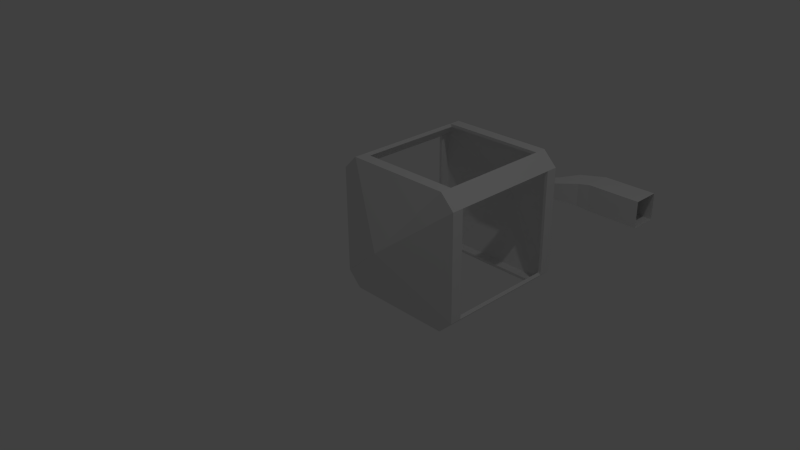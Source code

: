 # Source: lantern.blend  (saved by Blender 2.74.0; exported with 4.5.12 LTS)
import bpy
from mathutils import Matrix  # noqa: F401  (used for matrix-valued properties, if any)

bpy.ops.wm.read_factory_settings(use_empty=True)
scene = bpy.context.scene
scene.name = 'Scene'

# ---- collections
col_collection_1 = bpy.data.collections.new('Collection 1'); scene.collection.children.link(col_collection_1)
col_collection_1.hide_render = True
col_collection_1.hide_viewport = True
col_collection_5 = bpy.data.collections.new('Collection 5'); scene.collection.children.link(col_collection_5)
col_collection_5.hide_render = True
col_collection_5.hide_viewport = True
col_collection_6 = bpy.data.collections.new('Collection 6'); scene.collection.children.link(col_collection_6)
col_collection_10 = bpy.data.collections.new('Collection 10'); scene.collection.children.link(col_collection_10)
col_collection_10.hide_render = True
col_collection_10.hide_viewport = True
col_collection_15 = bpy.data.collections.new('Collection 15'); scene.collection.children.link(col_collection_15)
col_collection_15.hide_render = True
col_collection_15.hide_viewport = True
col_collection_20 = bpy.data.collections.new('Collection 20'); scene.collection.children.link(col_collection_20)
col_collection_20.hide_render = True
col_collection_20.hide_viewport = True

# ---- materials (node trees are filled in below, after node groups)
mat_material_003 = bpy.data.materials.new('Material.003')
mat_material_003.alpha_threshold = 0.0
mat_material_003.use_transparent_shadow = False
mat_material_003.roughness = 0.5
mat_material = bpy.data.materials.new('Material')
mat_material.alpha_threshold = 0.0
mat_material.use_transparent_shadow = False
mat_material.roughness = 0.5
mat_material_001 = bpy.data.materials.new('Material.001')
mat_material_001.alpha_threshold = 0.0
mat_material_001.use_transparent_shadow = False
mat_material_001.diffuse_color = (0.02721, 0.02721, 0.02721, 1.0)
mat_material_001.roughness = 0.5
mat_material_002 = bpy.data.materials.new('Material.002')
mat_material_002.alpha_threshold = 0.0
mat_material_002.use_transparent_shadow = False
mat_material_002.diffuse_color = (0.3757, 0.2197, 0.07071, 1.0)
mat_material_002.roughness = 0.5

# ---- material node trees

# ---- world
world_world = bpy.data.worlds.new('World'); scene.world = world_world
world_world.color = (0.05088, 0.05088, 0.05088)
world_world.use_sun_shadow = False
world_world.sun_shadow_jitter_overblur = 0.0
world_world.cycles.sampling_method = 'MANUAL'
world_world.cycles.sample_map_resolution = 256

# ---- cameras
cam_camera = bpy.data.cameras.new('Camera')
cam_camera.clip_end = 100.0
cam_camera.lens = 35.0
cam_camera.sensor_width = 32.0
cam_camera.sensor_height = 18.0
cam_camera.ortho_scale = 7.314
cam_camera.dof.focus_distance = 0.0
cam_camera.dof.aperture_fstop = 128.0
cam_camera_002 = bpy.data.cameras.new('Camera.002')
cam_camera_002.clip_end = 100.0
cam_camera_002.lens = 35.0
cam_camera_002.sensor_width = 32.0
cam_camera_002.sensor_height = 18.0
cam_camera_002.ortho_scale = 7.314
cam_camera_002.dof.focus_distance = 0.0
cam_camera_002.dof.aperture_fstop = 128.0
cam_camera_003 = bpy.data.cameras.new('Camera.003')
cam_camera_003.clip_end = 100.0
cam_camera_003.lens = 35.0
cam_camera_003.sensor_width = 32.0
cam_camera_003.sensor_height = 18.0
cam_camera_003.ortho_scale = 7.314
cam_camera_003.dof.focus_distance = 0.0
cam_camera_003.dof.aperture_fstop = 128.0
cam_camera_001 = bpy.data.cameras.new('Camera.001')
cam_camera_001.clip_end = 100.0
cam_camera_001.lens = 35.0
cam_camera_001.sensor_width = 32.0
cam_camera_001.sensor_height = 18.0
cam_camera_001.ortho_scale = 7.314
cam_camera_001.dof.focus_distance = 0.0
cam_camera_001.dof.aperture_fstop = 128.0

# ---- lights
light_lamp = bpy.data.lights.new('Lamp', 'POINT')
light_lamp.transmission_factor = 0.0
light_lamp.cutoff_distance = 30.0
light_lamp.energy = 100.0
light_lamp.shadow_buffer_clip_start = 1.001
light_lamp.shadow_soft_size = 0.1
light_lamp.shadow_maximum_resolution = 0.006
light_lamp.use_absolute_resolution = True
light_lamp.cycles.use_multiple_importance_sampling = False
light_lamp_002 = bpy.data.lights.new('Lamp.002', 'POINT')
light_lamp_002.transmission_factor = 0.0
light_lamp_002.cutoff_distance = 30.0
light_lamp_002.energy = 100.0
light_lamp_002.shadow_buffer_clip_start = 1.001
light_lamp_002.shadow_soft_size = 0.1
light_lamp_002.shadow_maximum_resolution = 0.006
light_lamp_002.use_absolute_resolution = True
light_lamp_002.cycles.use_multiple_importance_sampling = False
light_lamp_003 = bpy.data.lights.new('Lamp.003', 'POINT')
light_lamp_003.transmission_factor = 0.0
light_lamp_003.cutoff_distance = 30.0
light_lamp_003.energy = 100.0
light_lamp_003.shadow_buffer_clip_start = 1.001
light_lamp_003.shadow_soft_size = 0.1
light_lamp_003.shadow_maximum_resolution = 0.006
light_lamp_003.use_absolute_resolution = True
light_lamp_003.cycles.use_multiple_importance_sampling = False
light_lamp_001 = bpy.data.lights.new('Lamp.001', 'POINT')
light_lamp_001.transmission_factor = 0.0
light_lamp_001.cutoff_distance = 30.0
light_lamp_001.energy = 100.0
light_lamp_001.shadow_buffer_clip_start = 1.001
light_lamp_001.shadow_soft_size = 0.1
light_lamp_001.shadow_maximum_resolution = 0.006
light_lamp_001.use_absolute_resolution = True
light_lamp_001.cycles.use_multiple_importance_sampling = False

# ---- meshes
me_torus_002 = bpy.data.meshes.new('Torus.002')
me_torus_002.from_pydata([(0.7552, 0.8571, 0.0), (0.625, 1.083, 0.0), (0.5386, 0.9329, 0.2378), (0.6848, 0.6797, 0.2378), (0.7552, 0.8571, 1.473e-07), (0.6848, 0.6797, -0.2378), (0.5386, 0.9329, -0.2378), (-0.625, 1.083, 0.0), (-0.5386, 0.9329, 0.2378), (0.3989, 0.6909, 0.1469), (0.571, 0.3928, 0.1469), (0.571, 0.3928, -0.1469), (0.3989, 0.6909, -0.1469), (-0.5386, 0.9329, -0.2378), (-1.25, 1.093e-07, 0.0), (-1.077, 9.418e-08, 0.2378), (-0.3989, 0.6909, 0.1469), (0.571, 0.3928, 5.054e-08), (-0.3989, 0.6909, -0.1469), (-1.077, 9.418e-08, -0.2378), (-0.625, -1.083, 0.0), (-0.5386, -0.9329, 0.2378), (-0.7977, 6.974e-08, 0.1469), (-0.7977, 6.974e-08, -0.1469), (-0.5386, -0.9329, -0.2378), (0.625, -1.083, 0.0), (0.5386, -0.9329, 0.2378), (-0.3989, -0.6909, 0.1469), (-0.3989, -0.6909, -0.1469), (0.5386, -0.9329, -0.2378), (0.7552, -0.8571, 0.0), (0.6848, -0.6797, 0.2378), (0.3989, -0.6909, 0.1469), (0.3989, -0.6909, -0.1469), (0.6848, -0.6797, -0.2378), (0.7552, -0.8571, -1.592e-07), (0.571, -0.3928, 0.1469), (0.571, -0.3928, -0.1469), (0.571, -0.3928, -8.993e-08)], [], [(0, 1, 2, 3, 4), (5, 6, 1, 0), (1, 7, 8, 2), (3, 2, 9, 10), (11, 12, 6, 5), (6, 13, 7, 1), (7, 14, 15, 8), (2, 8, 16, 9), (10, 9, 12, 11, 17), (12, 18, 13, 6), (13, 19, 14, 7), (14, 20, 21, 15), (8, 15, 22, 16), (9, 16, 18, 12), (18, 23, 19, 13), (19, 24, 20, 14), (20, 25, 26, 21), (15, 21, 27, 22), (16, 22, 23, 18), (23, 28, 24, 19), (24, 29, 25, 20), (25, 30, 31, 26), (21, 26, 32, 27), (22, 27, 28, 23), (28, 33, 29, 24), (29, 34, 35, 30, 25), (26, 31, 36, 32), (27, 32, 33, 28), (33, 37, 34, 29), (32, 36, 38, 37, 33)])
_uv = me_torus_002.uv_layers.new(name='UVMap')
_uv.uv.foreach_set('vector', [0.1408, 0.07978, 0.1406, 0.1037, 0.1166, 0.1042, 0.1034, 0.07885, 0.1403, 0.0796, 0.1733, 0.08319, 0.1616, 0.104, 0.1406, 0.1037, 0.1408, 0.07978, 0.1406, 0.1037, 0.1394, 0.1854, 0.1187, 0.1862, 0.1166, 0.1042, 0.1034, 0.07885, 0.1166, 0.1042, 0.09023, 0.1103, 0.06679, 0.07904, 0.2008, 0.08109, 0.1845, 0.111, 0.1616, 0.104, 0.1733, 0.08319, 0.1616, 0.104, 0.1598, 0.1851, 0.1394, 0.1854, 0.1406, 0.1037, 0.1394, 0.1854, 0.1406, 0.2595, 0.1205, 0.2602, 0.1187, 0.1862, 0.1166, 0.1042, 0.1187, 0.1862, 0.0957, 0.1855, 0.09023, 0.1103, 0.2234, 0.09115, 0.2124, 0.1187, 0.1845, 0.111, 0.2008, 0.08109, 0.2117, 0.08645, 0.1845, 0.111, 0.1808, 0.1873, 0.1598, 0.1851, 0.1616, 0.104, 0.1598, 0.1851, 0.1607, 0.2587, 0.1406, 0.2595, 0.1394, 0.1854, 0.1406, 0.2595, 0.1422, 0.3333, 0.122, 0.3337, 0.1205, 0.2602, 0.1187, 0.1862, 0.1205, 0.2602, 0.09812, 0.259, 0.0957, 0.1855, 0.2124, 0.1187, 0.2062, 0.1886, 0.1808, 0.1873, 0.1845, 0.111, 0.1808, 0.1873, 0.1818, 0.2601, 0.1607, 0.2587, 0.1598, 0.1851, 0.1607, 0.2587, 0.1628, 0.3325, 0.1422, 0.3333, 0.1406, 0.2595, 0.1422, 0.3333, 0.1399, 0.4138, 0.1192, 0.4122, 0.122, 0.3337, 0.1205, 0.2602, 0.122, 0.3337, 0.1, 0.3318, 0.09812, 0.259, 0.2062, 0.1886, 0.2072, 0.2599, 0.1818, 0.2601, 0.1808, 0.1873, 0.1818, 0.2601, 0.1848, 0.3334, 0.1628, 0.3325, 0.1607, 0.2587, 0.1628, 0.3325, 0.1639, 0.4148, 0.1399, 0.4138, 0.1422, 0.3333, 0.1399, 0.4138, 0.1384, 0.4378, 0.1044, 0.4336, 0.1192, 0.4122, 0.122, 0.3337, 0.1192, 0.4122, 0.09665, 0.4039, 0.1, 0.3318, 0.2072, 0.2599, 0.2107, 0.332, 0.1848, 0.3334, 0.1818, 0.2601, 0.1848, 0.3334, 0.1913, 0.411, 0.1639, 0.4148, 0.1628, 0.3325, 0.1639, 0.4148, 0.1745, 0.439, 0.1389, 0.4381, 0.1384, 0.4378, 0.1399, 0.4138, 0.1192, 0.4122, 0.1044, 0.4336, 0.07178, 0.4289, 0.09665, 0.4039, 0.2107, 0.332, 0.2187, 0.4057, 0.1913, 0.411, 0.1848, 0.3334, 0.1913, 0.411, 0.2045, 0.4438, 0.1745, 0.439, 0.1639, 0.4148, 0.2187, 0.4057, 0.2282, 0.4353, 0.2164, 0.4397, 0.2045, 0.4438, 0.1913, 0.411])
me_torus_002.materials.append(mat_material_003)
me_torus_002.use_remesh_preserve_volume = False
me_torus_002.use_remesh_preserve_attributes = False
me_torus_002.use_mirror_vertex_groups = False
me_torus_002.update()
me_cylinder = bpy.data.meshes.new('Cylinder')
me_cylinder.from_pydata([(0.0, 1.0, -1.0), (0.0, 1.0, 1.0), (0.7071, 0.7071, -1.0), (0.7071, 0.7071, 1.0), (1.0, -4.371e-08, -1.0), (1.0, -4.371e-08, 1.0), (0.7071, -0.7071, -1.0), (0.7071, -0.7071, 1.0), (-8.742e-08, -1.0, -1.0), (-8.742e-08, -1.0, 1.0), (-0.7071, -0.7071, -1.0), (-0.7071, -0.7071, 1.0), (-1.0, 1.192e-08, -1.0), (-1.0, 1.192e-08, 1.0), (-0.7071, 0.7071, -1.0), (-0.7071, 0.7071, 1.0), (-1.066e-08, 0.05289, 1.0), (0.0374, 0.0374, 1.0), (0.05289, 7.991e-09, 1.0), (0.0374, -0.0374, 1.0), (-1.529e-08, -0.05289, 1.0), (-0.0374, -0.0374, 1.0), (-0.05289, 1.093e-08, 1.0), (-0.0374, 0.0374, 1.0), (-1.066e-08, 0.05289, 1.303), (0.0374, 0.0374, 1.303), (0.05289, 7.991e-09, 1.303), (0.0374, -0.0374, 1.303), (-1.529e-08, -0.05289, 1.303), (-0.0374, -0.0374, 1.303), (-0.05289, 1.093e-08, 1.303), (-0.0374, 0.0374, 1.303)], [], [(0, 1, 3, 2), (2, 3, 5, 4), (4, 5, 7, 6), (6, 7, 9, 8), (8, 9, 11, 10), (10, 11, 13, 12), (1, 15, 23, 16), (14, 15, 1, 0), (12, 13, 15, 14), (0, 2, 4, 6, 8, 10, 12, 14), (16, 23, 31, 24), (15, 13, 22, 23), (13, 11, 21, 22), (11, 9, 20, 21), (9, 7, 19, 20), (7, 5, 18, 19), (5, 3, 17, 18), (3, 1, 16, 17), (25, 24, 31, 30, 29, 28, 27, 26), (23, 22, 30, 31), (22, 21, 29, 30), (21, 20, 28, 29), (20, 19, 27, 28), (19, 18, 26, 27), (18, 17, 25, 26), (17, 16, 24, 25)])
me_cylinder.polygons.foreach_set('material_index', [0, 0, 0, 0, 0, 0, 0, 0, 0, 0, 1, 0, 0, 0, 0, 0, 0, 0, 1, 1, 1, 1, 1, 1, 1, 1])
me_cylinder.materials.append(mat_material)
me_cylinder.materials.append(mat_material_001)
me_cylinder.use_remesh_preserve_volume = False
me_cylinder.use_remesh_preserve_attributes = False
me_cylinder.use_mirror_vertex_groups = False
me_cylinder.update()
me_torus_003 = bpy.data.meshes.new('Torus.003')
me_torus_003.from_pydata([(0.7913, 1.0, 0.8229), (0.7913, 1.0, 0.9935), (1.0, 0.7913, 0.9935), (1.0, 0.7913, 0.8229), (0.7913, 1.0, -0.8229), (1.0, 0.7913, -0.8229), (-2.665e-15, 1.49e-08, 1.39), (1.0, -0.7913, 0.8229), (1.0, -0.7913, 0.9935), (1.0, 0.7913, -0.9935), (0.7913, 1.0, -0.9935), (0.766, 0.9569, -0.8229), (0.766, 0.9569, 0.8229), (0.9569, 0.766, 0.8229), (0.9569, 0.766, -0.8229), (0.9569, -0.766, 0.8229), (1.0, -0.7913, -0.8229), (1.0, -0.7913, -0.9935), (1.192e-07, 1.49e-08, -1.39), (0.9569, -0.766, -0.8229), (0.7747, 0.961, 0.9671), (0.961, -0.7747, 0.9671), (0.961, 0.7747, 0.9671), (0.7747, 0.961, -0.9671), (0.961, 0.7747, -0.9671), (0.961, -0.7747, -0.9671), (0.0, 1.49e-08, 1.34), (1.192e-07, 1.49e-08, -0.9665)], [], [(0, 1, 2, 3), (4, 0, 3, 5), (1, 6, 2), (7, 3, 2, 8), (4, 5, 9, 10), (0, 4, 11, 12), (5, 3, 13, 14), (8, 2, 6), (3, 7, 15, 13), (16, 17, 9, 5), (10, 9, 18), (14, 13, 12, 11), (16, 5, 14, 19), (7, 16, 19, 15), (21, 22, 13, 15), (17, 18, 9), (23, 24, 14, 11), (13, 22, 20, 12), (14, 24, 25, 19), (26, 22, 21), (27, 24, 23), (22, 26, 20), (24, 27, 25)])
_uv = me_torus_003.uv_layers.new(name='UVMap')
_uv.uv.foreach_set('vector', [0.3708, 0.4524, 0.3708, 0.4938, 0.2922, 0.4938, 0.2922, 0.4524, 0.3708, 0.05349, 0.3708, 0.4524, 0.2922, 0.4524, 0.2922, 0.05349, 0.728, 0.01212, 0.7439, 0.3294, 0.6502, 0.02267, 0.01334, 0.4524, 0.2922, 0.4524, 0.2922, 0.4938, 0.01334, 0.4938, 0.3708, 0.05349, 0.2922, 0.05349, 0.2922, 0.01212, 0.3708, 0.01212, 0.9867, 0.4353, 0.9867, 0.8342, 0.9742, 0.8342, 0.9742, 0.4353, 0.9477, 0.01212, 0.9477, 0.411, 0.9344, 0.411, 0.9344, 0.01212, 0.3975, 0.3294, 0.6502, 0.02267, 0.7439, 0.3294, 0.7706, 0.8888, 0.7706, 0.5052, 0.7821, 0.5113, 0.7821, 0.8826, 0.01334, 0.05349, 0.01334, 0.01212, 0.2922, 0.01212, 0.2922, 0.05349, 0.3979, 0.3537, 0.4761, 0.362, 0.3975, 0.663, 0.8426, 0.04707, 0.8426, 0.446, 0.7706, 0.446, 0.7706, 0.04707, 0.8202, 0.5052, 0.8202, 0.8884, 0.8088, 0.8823, 0.8088, 0.5113, 0.9475, 0.4353, 0.9475, 0.8342, 0.9344, 0.8342, 0.9344, 0.4353, 0.9077, 0.4062, 0.9077, 0.776, 0.8693, 0.7737, 0.8693, 0.4081, 0.7377, 0.663, 0.3975, 0.663, 0.4761, 0.362, 0.7715, 0.01212, 0.8417, 0.01212, 0.8426, 0.04707, 0.7706, 0.04707, 0.8426, 0.446, 0.8417, 0.4809, 0.7715, 0.4809, 0.7706, 0.446, 0.8693, 0.01436, 0.9077, 0.01212, 0.9077, 0.3819, 0.8693, 0.38, 0.3423, 0.8171, 0.02078, 0.7539, 0.3423, 0.518, 0.7248, 0.6893, 0.4049, 0.7507, 0.3975, 0.6872, 0.02078, 0.7539, 0.3423, 0.8171, 0.01334, 0.8174, 0.4049, 0.7507, 0.7248, 0.6893, 0.7248, 0.9879])
me_torus_003.materials.append(mat_material_003)
me_torus_003.use_remesh_preserve_volume = False
me_torus_003.use_remesh_preserve_attributes = False
me_torus_003.use_mirror_vertex_groups = False
me_torus_003.use_paint_bone_selection = False
me_torus_003.use_paint_mask = True
me_torus_003.update()
me_torus_001 = bpy.data.meshes.new('Torus.001')
me_torus_001.from_pydata([(0.7552, 0.8571, 0.0), (0.6848, 0.6797, 0.2378), (0.7552, 0.8571, 1.473e-07), (0.6848, 0.6797, -0.2378), (0.571, 0.3928, 0.1469), (0.571, 0.3928, -0.1469), (0.571, 0.3928, 5.054e-08), (0.7552, -0.8571, 0.0), (0.6848, -0.6797, 0.2378), (0.6848, -0.6797, -0.2378), (0.7552, -0.8571, -1.592e-07), (0.571, -0.3928, 0.1469), (0.571, -0.3928, -0.1469), (0.571, -0.3928, -8.993e-08), (1.658, 2.19, 1.733), (1.284, 2.19, 1.733), (5.262, 2.19, 1.733), (1.658, 2.19, 3.969e-07), (1.284, 2.19, 4.252e-07), (0.4151, 3.263e-08, -3.134e-08), (1.658, -1.733, 2.19), (1.284, -1.733, 2.19), (5.635, 2.19, 1.733), (5.262, 2.095, 1.677), (1.658, 2.095, 1.677), (1.658, 2.095, -1.252e-07), (1.658, 2.19, -1.733), (1.284, 2.19, -1.733), (1.284, -2.19, 1.733), (1.658, -2.19, 1.733), (1.658, -1.677, 2.095), (5.262, 2.19, -1.733), (5.635, 2.19, -1.733), (5.262, -1.733, 2.19), (5.635, -1.733, 2.19), (6.504, 3.263e-08, -2.3e-07), (5.262, 2.095, -1.677), (5.262, -1.677, 2.095), (1.658, 2.095, -1.677), (1.342, 2.104, 1.696), (1.342, 2.104, 4.208e-07), (1.658, 1.733, -2.19), (1.284, 1.733, -2.19), (1.284, -2.19, -3.58e-07), (1.658, -2.19, -3.862e-07), (5.262, -2.19, 1.733), (1.342, -1.696, 2.104), (5.635, 1.733, -2.19), (5.262, 1.733, -2.19), (5.635, -2.19, 1.733), (5.577, 2.104, -1.696), (5.577, 2.104, 1.696), (5.577, -1.696, 2.104), (1.342, 2.104, -1.696), (0.5246, 3.263e-08, -3.961e-08), (1.658, -1.733, -2.19), (1.284, -1.733, -2.19), (1.658, -2.095, -3.862e-07), (1.658, -2.095, 1.677), (1.284, -2.19, -1.733), (1.658, -2.19, -1.733), (5.262, -2.095, 1.677), (1.342, -2.104, 1.696), (5.635, -1.733, -2.19), (5.262, -1.733, -2.19), (5.262, -2.19, -1.733), (5.635, -2.19, -1.733), (1.658, 1.677, -2.095), (5.262, 1.677, -2.095), (5.577, 1.696, -2.104), (5.576, 3.263e-08, -1.599e-07), (5.577, -2.104, 1.696), (1.342, 1.696, -2.104), (1.658, -1.677, -2.095), (1.658, -2.095, -1.677), (1.342, -2.104, -3.624e-07), (5.262, -2.095, -1.677), (5.262, -1.677, -2.095), (5.577, -1.696, -2.104), (5.577, -2.104, -1.696), (1.342, -1.696, -2.104), (1.342, -2.104, -1.696)], [], [(17, 18, 15, 14), (17, 14, 24, 25), (26, 27, 18, 17), (19, 15, 18, 2, 1, 4, 6), (21, 28, 29, 20), (31, 16, 22, 32), (16, 31, 36, 23), (26, 17, 25, 38), (24, 39, 40, 25), (26, 41, 42, 27), (27, 19, 6, 5, 3, 0, 2, 18), (19, 28, 21), (29, 28, 43, 44), (29, 45, 33, 20), (32, 47, 48, 31), (32, 22, 35), (33, 45, 49, 34), (31, 26, 38, 36), (50, 51, 23, 36), (25, 40, 53, 38), (26, 31, 48, 41), (41, 55, 56, 42), (27, 42, 19), (28, 19, 13, 11, 8, 7, 10, 43), (29, 44, 57, 58), (44, 43, 59, 60), (45, 29, 58, 61), (30, 37, 61, 58), (30, 58, 62, 46), (35, 47, 32), (48, 47, 63, 64), (45, 65, 66, 49), (34, 49, 35), (67, 68, 36, 38), (36, 68, 69, 50), (70, 51, 50), (52, 71, 61, 37), (53, 72, 67, 38), (41, 48, 68, 67), (55, 41, 67, 73), (55, 60, 59, 56), (42, 56, 19), (19, 59, 43, 10, 9, 12, 13), (44, 60, 74, 57), (57, 75, 62, 58), (65, 45, 61, 76), (46, 62, 54), (47, 35, 63), (48, 64, 77, 68), (64, 63, 66, 65), (49, 66, 35), (77, 78, 69, 68), (50, 69, 70), (70, 71, 52), (71, 79, 76, 61), (54, 72, 53), (72, 80, 73, 67), (64, 55, 73, 77), (64, 65, 60, 55), (56, 59, 19), (60, 65, 76, 74), (74, 81, 75, 57), (63, 35, 66), (76, 79, 78, 77), (78, 70, 69), (70, 79, 71), (54, 80, 72), (80, 81, 74, 73), (73, 74, 76, 77), (79, 70, 78), (54, 81, 80), (54, 62, 75), (81, 54, 75), (54, 53, 40), (39, 54, 40)])
me_torus_001.materials.append(mat_material_003)
me_torus_001.use_remesh_preserve_volume = False
me_torus_001.use_remesh_preserve_attributes = False
me_torus_001.use_mirror_vertex_groups = False
me_torus_001.update()
me_cube = bpy.data.meshes.new('Cube')
me_cube.from_pydata([(-2.981, -1.0, -1.0), (-2.981, -1.0, 1.0), (-2.981, 1.0, -1.0), (-2.981, 1.0, 1.0), (1.0, -1.0, -1.0), (1.0, -1.0, 1.0), (1.0, 1.0, -1.0), (1.0, 1.0, 1.0), (-3.853, -0.857, -1.122), (-4.777, -0.857, 0.3217), (-3.853, 0.857, -1.122), (-4.777, 0.857, 0.3217), (-5.394, -0.6312, -1.816), (-5.787, -0.6312, -0.6166), (-5.394, 0.6312, -1.816), (-5.787, 0.6312, -0.6166), (-6.886, -0.4241, -2.057), (-6.839, -0.4241, -1.21), (-6.886, 0.4241, -2.057), (-6.839, 0.4241, -1.21), (-8.403, -0.254, -1.754), (-8.08, -0.254, -1.361), (-8.403, 0.254, -1.754), (-8.08, 0.254, -1.361), (-9.145, -3.278e-07, -0.8151)], [], [(2, 0, 8, 10), (3, 7, 6, 2), (5, 1, 0, 4), (0, 2, 6, 4), (5, 7, 3, 1), (10, 8, 12, 14), (3, 2, 10, 11), (1, 3, 11, 9), (0, 1, 9, 8), (14, 12, 16, 18), (11, 10, 14, 15), (9, 11, 15, 13), (8, 9, 13, 12), (18, 16, 20, 22), (15, 14, 18, 19), (13, 15, 19, 17), (12, 13, 17, 16), (19, 18, 22, 23), (17, 19, 23, 21), (16, 17, 21, 20), (22, 20, 24), (23, 22, 24), (21, 23, 24), (20, 21, 24)])
_uv = me_cube.uv_layers.new(name='UVMap')
_uv.uv.foreach_set('vector', [0.4404, 0.9685, 0.4414, 0.9135, 0.466, 0.9171, 0.4645, 0.965, 0.2177, 0.9116, 0.3197, 0.9141, 0.3177, 0.9683, 0.2097, 0.9642, 0.331, 0.8582, 0.4406, 0.858, 0.4414, 0.9135, 0.3311, 0.9133, 0.4414, 0.9135, 0.4404, 0.9685, 0.331, 0.9682, 0.3311, 0.9133, 0.3197, 0.8602, 0.3197, 0.9141, 0.2177, 0.9116, 0.2125, 0.8602, 0.4645, 0.965, 0.466, 0.9171, 0.5113, 0.93, 0.5089, 0.9624, 0.2177, 0.9116, 0.2097, 0.9642, 0.1844, 0.9613, 0.1723, 0.9189, 0.2125, 0.8602, 0.2177, 0.9116, 0.1723, 0.9189, 0.1594, 0.874, 0.4414, 0.9135, 0.4406, 0.858, 0.4906, 0.8755, 0.466, 0.9171, 0.5089, 0.9624, 0.5113, 0.93, 0.5486, 0.9359, 0.5494, 0.9583, 0.1723, 0.9189, 0.1844, 0.9613, 0.1372, 0.9661, 0.1363, 0.9302, 0.1594, 0.874, 0.1723, 0.9189, 0.1363, 0.9302, 0.1222, 0.8946, 0.466, 0.9171, 0.4906, 0.8755, 0.5193, 0.8984, 0.5113, 0.93, 0.5494, 0.9583, 0.5486, 0.9359, 0.5872, 0.9352, 0.5913, 0.9486, 0.1363, 0.9302, 0.1372, 0.9661, 0.09394, 0.9626, 0.09865, 0.9378, 0.1222, 0.8946, 0.1363, 0.9302, 0.09865, 0.9378, 0.09087, 0.9127, 0.5113, 0.93, 0.5193, 0.8984, 0.5489, 0.9135, 0.5486, 0.9359, 0.09865, 0.9378, 0.09394, 0.9626, 0.04899, 0.9523, 0.05761, 0.9398, 0.09087, 0.9127, 0.09865, 0.9378, 0.05761, 0.9398, 0.05636, 0.9249, 0.5486, 0.9359, 0.5489, 0.9135, 0.5833, 0.9225, 0.5872, 0.9352, 0.5913, 0.9486, 0.5872, 0.9352, 0.618, 0.9255, 0.05761, 0.9398, 0.04899, 0.9523, 0.0228, 0.9305, 0.05636, 0.9249, 0.05761, 0.9398, 0.0228, 0.9305, 0.5872, 0.9352, 0.5833, 0.9225, 0.618, 0.9255])
me_cube.materials.append(mat_material_003)
me_cube.use_remesh_preserve_volume = False
me_cube.use_remesh_preserve_attributes = False
me_cube.use_mirror_vertex_groups = False
me_cube.update()
me_torus_007 = bpy.data.meshes.new('Torus.007')
me_torus_007.from_pydata([(0.7913, 1.0, 0.8229), (0.7913, 1.0, 0.9935), (1.0, 0.7913, 0.9935), (1.0, 0.7913, 0.8229), (0.7913, 1.0, -0.8229), (1.0, 0.7913, -0.8229), (-2.665e-15, 1.49e-08, 1.39), (1.0, -0.7913, 0.8229), (1.0, -0.7913, 0.9935), (1.0, 0.7913, -0.9935), (0.7913, 1.0, -0.9935), (0.766, 0.9569, -0.8229), (0.766, 0.9569, 0.8229), (0.9569, 0.766, 0.8229), (0.9569, 0.766, -0.8229), (0.9569, -0.766, 0.8229), (1.0, -0.7913, -0.8229), (1.0, -0.7913, -0.9935), (1.192e-07, 1.49e-08, -1.39), (0.9569, -0.766, -0.8229), (0.7747, 0.961, 0.9671), (0.961, -0.7747, 0.9671), (0.961, 0.7747, 0.9671), (0.7747, 0.961, -0.9671), (0.961, 0.7747, -0.9671), (0.961, -0.7747, -0.9671), (0.0, 1.49e-08, 1.34), (1.192e-07, 1.49e-08, -0.9665)], [], [(0, 1, 2, 3), (4, 0, 3, 5), (1, 6, 2), (7, 3, 2, 8), (4, 5, 9, 10), (0, 4, 11, 12), (5, 3, 13, 14), (8, 2, 6), (3, 7, 15, 13), (16, 17, 9, 5), (10, 9, 18), (14, 13, 12, 11), (16, 5, 14, 19), (7, 16, 19, 15), (21, 22, 13, 15), (17, 18, 9), (23, 24, 14, 11), (13, 22, 20, 12), (14, 24, 25, 19), (26, 22, 21), (27, 24, 23), (22, 26, 20), (24, 27, 25)])
_uv = me_torus_007.uv_layers.new(name='UVMap')
_uv.uv.foreach_set('vector', [0.3708, 0.4524, 0.3708, 0.4938, 0.2922, 0.4938, 0.2922, 0.4524, 0.3708, 0.05349, 0.3708, 0.4524, 0.2922, 0.4524, 0.2922, 0.05349, 0.728, 0.01212, 0.7439, 0.3294, 0.6502, 0.02267, 0.01334, 0.4524, 0.2922, 0.4524, 0.2922, 0.4938, 0.01334, 0.4938, 0.3708, 0.05349, 0.2922, 0.05349, 0.2922, 0.01212, 0.3708, 0.01212, 0.9867, 0.4353, 0.9867, 0.8342, 0.9742, 0.8342, 0.9742, 0.4353, 0.9477, 0.01212, 0.9477, 0.411, 0.9344, 0.411, 0.9344, 0.01212, 0.3975, 0.3294, 0.6502, 0.02267, 0.7439, 0.3294, 0.7706, 0.8888, 0.7706, 0.5052, 0.7821, 0.5113, 0.7821, 0.8826, 0.01334, 0.05349, 0.01334, 0.01212, 0.2922, 0.01212, 0.2922, 0.05349, 0.3979, 0.3537, 0.4761, 0.362, 0.3975, 0.663, 0.8426, 0.04707, 0.8426, 0.446, 0.7706, 0.446, 0.7706, 0.04707, 0.8202, 0.5052, 0.8202, 0.8884, 0.8088, 0.8823, 0.8088, 0.5113, 0.9475, 0.4353, 0.9475, 0.8342, 0.9344, 0.8342, 0.9344, 0.4353, 0.9077, 0.4062, 0.9077, 0.776, 0.8693, 0.7737, 0.8693, 0.4081, 0.7377, 0.663, 0.3975, 0.663, 0.4761, 0.362, 0.7715, 0.01212, 0.8417, 0.01212, 0.8426, 0.04707, 0.7706, 0.04707, 0.8426, 0.446, 0.8417, 0.4809, 0.7715, 0.4809, 0.7706, 0.446, 0.8693, 0.01436, 0.9077, 0.01212, 0.9077, 0.3819, 0.8693, 0.38, 0.3423, 0.8171, 0.02078, 0.7539, 0.3423, 0.518, 0.7248, 0.6893, 0.4049, 0.7507, 0.3975, 0.6872, 0.02078, 0.7539, 0.3423, 0.8171, 0.01334, 0.8174, 0.4049, 0.7507, 0.7248, 0.6893, 0.7248, 0.9879])
me_torus_007.materials.append(mat_material_003)
me_torus_007.use_remesh_preserve_volume = False
me_torus_007.use_remesh_preserve_attributes = False
me_torus_007.use_mirror_vertex_groups = False
me_torus_007.use_paint_bone_selection = False
me_torus_007.use_paint_mask = True
me_torus_007.update()
me_cylinder_003 = bpy.data.meshes.new('Cylinder.003')
me_cylinder_003.from_pydata([(0.0, 1.0, -1.0), (0.0, 1.0, 1.0), (0.7071, 0.7071, -1.0), (0.7071, 0.7071, 1.0), (1.0, -4.371e-08, -1.0), (1.0, -4.371e-08, 1.0), (0.7071, -0.7071, -1.0), (0.7071, -0.7071, 1.0), (-8.742e-08, -1.0, -1.0), (-8.742e-08, -1.0, 1.0), (-0.7071, -0.7071, -1.0), (-0.7071, -0.7071, 1.0), (-1.0, 1.192e-08, -1.0), (-1.0, 1.192e-08, 1.0), (-0.7071, 0.7071, -1.0), (-0.7071, 0.7071, 1.0), (-1.066e-08, 0.05289, 1.0), (0.0374, 0.0374, 1.0), (0.05289, 7.991e-09, 1.0), (0.0374, -0.0374, 1.0), (-1.529e-08, -0.05289, 1.0), (-0.0374, -0.0374, 1.0), (-0.05289, 1.093e-08, 1.0), (-0.0374, 0.0374, 1.0), (-1.066e-08, 0.05289, 1.303), (0.0374, 0.0374, 1.303), (0.05289, 7.991e-09, 1.303), (0.0374, -0.0374, 1.303), (-1.529e-08, -0.05289, 1.303), (-0.0374, -0.0374, 1.303), (-0.05289, 1.093e-08, 1.303), (-0.0374, 0.0374, 1.303)], [], [(0, 1, 3, 2), (2, 3, 5, 4), (4, 5, 7, 6), (6, 7, 9, 8), (8, 9, 11, 10), (10, 11, 13, 12), (1, 15, 23, 16), (14, 15, 1, 0), (12, 13, 15, 14), (0, 2, 4, 6, 8, 10, 12, 14), (16, 23, 31, 24), (15, 13, 22, 23), (13, 11, 21, 22), (11, 9, 20, 21), (9, 7, 19, 20), (7, 5, 18, 19), (5, 3, 17, 18), (3, 1, 16, 17), (25, 24, 31, 30, 29, 28, 27, 26), (23, 22, 30, 31), (22, 21, 29, 30), (21, 20, 28, 29), (20, 19, 27, 28), (19, 18, 26, 27), (18, 17, 25, 26), (17, 16, 24, 25)])
me_cylinder_003.polygons.foreach_set('material_index', [0, 0, 0, 0, 0, 0, 0, 0, 0, 0, 1, 0, 0, 0, 0, 0, 0, 0, 1, 1, 1, 1, 1, 1, 1, 1])
me_cylinder_003.materials.append(mat_material)
me_cylinder_003.materials.append(mat_material_001)
me_cylinder_003.use_remesh_preserve_volume = False
me_cylinder_003.use_remesh_preserve_attributes = False
me_cylinder_003.use_mirror_vertex_groups = False
me_cylinder_003.update()
me_torus_006 = bpy.data.meshes.new('Torus.006')
me_torus_006.from_pydata([(0.7552, 0.8571, 0.0), (0.625, 1.083, 0.0), (0.5386, 0.9329, 0.2378), (0.6848, 0.6797, 0.2378), (0.7552, 0.8571, 1.473e-07), (0.6848, 0.6797, -0.2378), (0.5386, 0.9329, -0.2378), (-0.625, 1.083, 0.0), (-0.5386, 0.9329, 0.2378), (0.3989, 0.6909, 0.1469), (0.571, 0.3928, 0.1469), (0.571, 0.3928, -0.1469), (0.3989, 0.6909, -0.1469), (-0.5386, 0.9329, -0.2378), (-1.25, 1.093e-07, 0.0), (-1.077, 9.418e-08, 0.2378), (-0.3989, 0.6909, 0.1469), (0.571, 0.3928, 5.054e-08), (-0.3989, 0.6909, -0.1469), (-1.077, 9.418e-08, -0.2378), (-0.625, -1.083, 0.0), (-0.5386, -0.9329, 0.2378), (-0.7977, 6.974e-08, 0.1469), (-0.7977, 6.974e-08, -0.1469), (-0.5386, -0.9329, -0.2378), (0.625, -1.083, 0.0), (0.5386, -0.9329, 0.2378), (-0.3989, -0.6909, 0.1469), (-0.3989, -0.6909, -0.1469), (0.5386, -0.9329, -0.2378), (0.7552, -0.8571, 0.0), (0.6848, -0.6797, 0.2378), (0.3989, -0.6909, 0.1469), (0.3989, -0.6909, -0.1469), (0.6848, -0.6797, -0.2378), (0.7552, -0.8571, -1.592e-07), (0.571, -0.3928, 0.1469), (0.571, -0.3928, -0.1469), (0.571, -0.3928, -8.993e-08)], [], [(0, 1, 2, 3, 4), (5, 6, 1, 0), (1, 7, 8, 2), (3, 2, 9, 10), (11, 12, 6, 5), (6, 13, 7, 1), (7, 14, 15, 8), (2, 8, 16, 9), (10, 9, 12, 11, 17), (12, 18, 13, 6), (13, 19, 14, 7), (14, 20, 21, 15), (8, 15, 22, 16), (9, 16, 18, 12), (18, 23, 19, 13), (19, 24, 20, 14), (20, 25, 26, 21), (15, 21, 27, 22), (16, 22, 23, 18), (23, 28, 24, 19), (24, 29, 25, 20), (25, 30, 31, 26), (21, 26, 32, 27), (22, 27, 28, 23), (28, 33, 29, 24), (29, 34, 35, 30, 25), (26, 31, 36, 32), (27, 32, 33, 28), (33, 37, 34, 29), (32, 36, 38, 37, 33)])
_uv = me_torus_006.uv_layers.new(name='UVMap')
_uv.uv.foreach_set('vector', [0.1408, 0.07978, 0.1406, 0.1037, 0.1166, 0.1042, 0.1034, 0.07885, 0.1403, 0.0796, 0.1733, 0.08319, 0.1616, 0.104, 0.1406, 0.1037, 0.1408, 0.07978, 0.1406, 0.1037, 0.1394, 0.1854, 0.1187, 0.1862, 0.1166, 0.1042, 0.1034, 0.07885, 0.1166, 0.1042, 0.09023, 0.1103, 0.06679, 0.07904, 0.2008, 0.08109, 0.1845, 0.111, 0.1616, 0.104, 0.1733, 0.08319, 0.1616, 0.104, 0.1598, 0.1851, 0.1394, 0.1854, 0.1406, 0.1037, 0.1394, 0.1854, 0.1406, 0.2595, 0.1205, 0.2602, 0.1187, 0.1862, 0.1166, 0.1042, 0.1187, 0.1862, 0.0957, 0.1855, 0.09023, 0.1103, 0.2234, 0.09115, 0.2124, 0.1187, 0.1845, 0.111, 0.2008, 0.08109, 0.2117, 0.08645, 0.1845, 0.111, 0.1808, 0.1873, 0.1598, 0.1851, 0.1616, 0.104, 0.1598, 0.1851, 0.1607, 0.2587, 0.1406, 0.2595, 0.1394, 0.1854, 0.1406, 0.2595, 0.1422, 0.3333, 0.122, 0.3337, 0.1205, 0.2602, 0.1187, 0.1862, 0.1205, 0.2602, 0.09812, 0.259, 0.0957, 0.1855, 0.2124, 0.1187, 0.2062, 0.1886, 0.1808, 0.1873, 0.1845, 0.111, 0.1808, 0.1873, 0.1818, 0.2601, 0.1607, 0.2587, 0.1598, 0.1851, 0.1607, 0.2587, 0.1628, 0.3325, 0.1422, 0.3333, 0.1406, 0.2595, 0.1422, 0.3333, 0.1399, 0.4138, 0.1192, 0.4122, 0.122, 0.3337, 0.1205, 0.2602, 0.122, 0.3337, 0.1, 0.3318, 0.09812, 0.259, 0.2062, 0.1886, 0.2072, 0.2599, 0.1818, 0.2601, 0.1808, 0.1873, 0.1818, 0.2601, 0.1848, 0.3334, 0.1628, 0.3325, 0.1607, 0.2587, 0.1628, 0.3325, 0.1639, 0.4148, 0.1399, 0.4138, 0.1422, 0.3333, 0.1399, 0.4138, 0.1384, 0.4378, 0.1044, 0.4336, 0.1192, 0.4122, 0.122, 0.3337, 0.1192, 0.4122, 0.09665, 0.4039, 0.1, 0.3318, 0.2072, 0.2599, 0.2107, 0.332, 0.1848, 0.3334, 0.1818, 0.2601, 0.1848, 0.3334, 0.1913, 0.411, 0.1639, 0.4148, 0.1628, 0.3325, 0.1639, 0.4148, 0.1745, 0.439, 0.1389, 0.4381, 0.1384, 0.4378, 0.1399, 0.4138, 0.1192, 0.4122, 0.1044, 0.4336, 0.07178, 0.4289, 0.09665, 0.4039, 0.2107, 0.332, 0.2187, 0.4057, 0.1913, 0.411, 0.1848, 0.3334, 0.1913, 0.411, 0.2045, 0.4438, 0.1745, 0.439, 0.1639, 0.4148, 0.2187, 0.4057, 0.2282, 0.4353, 0.2164, 0.4397, 0.2045, 0.4438, 0.1913, 0.411])
me_torus_006.materials.append(mat_material_003)
me_torus_006.use_remesh_preserve_volume = False
me_torus_006.use_remesh_preserve_attributes = False
me_torus_006.use_mirror_vertex_groups = False
me_torus_006.update()
me_torus_009 = bpy.data.meshes.new('Torus.009')
me_torus_009.from_pydata([(8.928e-09, 2.64, -0.3914), (-6.064e-11, 2.7, -0.4943), (0.1086, 2.739, -0.426), (0.1086, 2.673, -0.3104), (7.621e-08, 2.64, -0.3914), (-0.1086, 2.673, -0.3104), (-0.1086, 2.739, -0.426), (-4.316e-08, 3.271, -0.4943), (0.1086, 3.231, -0.426), (0.0671, 2.803, -0.3155), (0.0671, 2.725, -0.1794), (-0.0671, 2.725, -0.1794), (-0.0671, 2.803, -0.3155), (-0.1086, 3.231, -0.426), (-4.31e-08, 3.556, -2.053e-07), (0.1086, 3.477, -1.997e-07), (0.0671, 3.167, -0.3155), (3.492e-08, 2.725, -0.1794), (-0.0671, 3.167, -0.3155), (-0.1086, 3.477, -1.903e-07), (6.064e-11, 3.271, 0.4943), (0.1086, 3.231, 0.426), (0.0671, 3.35, -1.812e-07), (-0.0671, 3.35, -1.753e-07), (-0.1086, 3.231, 0.426), (4.316e-08, 2.7, 0.4943), (0.1086, 2.739, 0.426), (0.0671, 3.167, 0.3155), (-0.0671, 3.167, 0.3155), (-0.1086, 2.739, 0.426), (4.314e-08, 2.64, 0.3914), (0.1086, 2.673, 0.3104), (0.0671, 2.803, 0.3155), (-0.0671, 2.803, 0.3155), (-0.1086, 2.673, 0.3104), (-2.955e-08, 2.64, 0.3914), (0.0671, 2.725, 0.1794), (-0.0671, 2.725, 0.1794), (-1.354e-08, 2.725, 0.1794)], [], [(0, 1, 2, 3, 4), (5, 6, 1, 0), (1, 7, 8, 2), (3, 2, 9, 10), (11, 12, 6, 5), (6, 13, 7, 1), (7, 14, 15, 8), (2, 8, 16, 9), (10, 9, 12, 11, 17), (12, 18, 13, 6), (13, 19, 14, 7), (14, 20, 21, 15), (8, 15, 22, 16), (9, 16, 18, 12), (18, 23, 19, 13), (19, 24, 20, 14), (20, 25, 26, 21), (15, 21, 27, 22), (16, 22, 23, 18), (23, 28, 24, 19), (24, 29, 25, 20), (25, 30, 31, 26), (21, 26, 32, 27), (22, 27, 28, 23), (28, 33, 29, 24), (29, 34, 35, 30, 25), (26, 31, 36, 32), (27, 32, 33, 28), (33, 37, 34, 29), (32, 36, 38, 37, 33)])
_uv = me_torus_009.uv_layers.new(name='UVMap')
_uv.uv.foreach_set('vector', [0.1408, 0.07978, 0.1406, 0.1037, 0.1166, 0.1042, 0.1034, 0.07885, 0.1403, 0.0796, 0.1733, 0.08319, 0.1616, 0.104, 0.1406, 0.1037, 0.1408, 0.07978, 0.1406, 0.1037, 0.1394, 0.1854, 0.1187, 0.1862, 0.1166, 0.1042, 0.1034, 0.07885, 0.1166, 0.1042, 0.09023, 0.1103, 0.06679, 0.07904, 0.2008, 0.08109, 0.1845, 0.111, 0.1616, 0.104, 0.1733, 0.08319, 0.1616, 0.104, 0.1598, 0.1851, 0.1394, 0.1854, 0.1406, 0.1037, 0.1394, 0.1854, 0.1406, 0.2595, 0.1205, 0.2602, 0.1187, 0.1862, 0.1166, 0.1042, 0.1187, 0.1862, 0.0957, 0.1855, 0.09023, 0.1103, 0.2234, 0.09115, 0.2124, 0.1187, 0.1845, 0.111, 0.2008, 0.08109, 0.2117, 0.08645, 0.1845, 0.111, 0.1808, 0.1873, 0.1598, 0.1851, 0.1616, 0.104, 0.1598, 0.1851, 0.1607, 0.2587, 0.1406, 0.2595, 0.1394, 0.1854, 0.1406, 0.2595, 0.1422, 0.3333, 0.122, 0.3337, 0.1205, 0.2602, 0.1187, 0.1862, 0.1205, 0.2602, 0.09812, 0.259, 0.0957, 0.1855, 0.2124, 0.1187, 0.2062, 0.1886, 0.1808, 0.1873, 0.1845, 0.111, 0.1808, 0.1873, 0.1818, 0.2601, 0.1607, 0.2587, 0.1598, 0.1851, 0.1607, 0.2587, 0.1628, 0.3325, 0.1422, 0.3333, 0.1406, 0.2595, 0.1422, 0.3333, 0.1399, 0.4138, 0.1192, 0.4122, 0.122, 0.3337, 0.1205, 0.2602, 0.122, 0.3337, 0.1, 0.3318, 0.09812, 0.259, 0.2062, 0.1886, 0.2072, 0.2599, 0.1818, 0.2601, 0.1808, 0.1873, 0.1818, 0.2601, 0.1848, 0.3334, 0.1628, 0.3325, 0.1607, 0.2587, 0.1628, 0.3325, 0.1639, 0.4148, 0.1399, 0.4138, 0.1422, 0.3333, 0.1399, 0.4138, 0.1384, 0.4378, 0.1044, 0.4336, 0.1192, 0.4122, 0.122, 0.3337, 0.1192, 0.4122, 0.09665, 0.4039, 0.1, 0.3318, 0.2072, 0.2599, 0.2107, 0.332, 0.1848, 0.3334, 0.1818, 0.2601, 0.1848, 0.3334, 0.1913, 0.411, 0.1639, 0.4148, 0.1628, 0.3325, 0.1639, 0.4148, 0.1745, 0.439, 0.1389, 0.4381, 0.1384, 0.4378, 0.1399, 0.4138, 0.1192, 0.4122, 0.1044, 0.4336, 0.07178, 0.4289, 0.09665, 0.4039, 0.2107, 0.332, 0.2187, 0.4057, 0.1913, 0.411, 0.1848, 0.3334, 0.1913, 0.411, 0.2045, 0.4438, 0.1745, 0.439, 0.1639, 0.4148, 0.2187, 0.4057, 0.2282, 0.4353, 0.2164, 0.4397, 0.2045, 0.4438, 0.1913, 0.411])
me_torus_009.materials.append(mat_material_003)
me_torus_009.use_remesh_preserve_volume = False
me_torus_009.use_remesh_preserve_attributes = False
me_torus_009.use_mirror_vertex_groups = False
me_torus_009.update()
me_cylinder_004 = bpy.data.meshes.new('Cylinder.004')
me_cylinder_004.from_pydata([(0.0, 0.2366, -0.4013), (0.0, 1.039, -0.4013), (0.2837, 0.2366, -0.2837), (0.2837, 1.039, -0.2837), (0.4013, 0.2366, 7.196e-09), (0.4013, 1.039, -2.788e-08), (0.2837, 0.2366, 0.2837), (0.2837, 1.039, 0.2837), (-3.508e-08, 0.2366, 0.4013), (-3.508e-08, 1.039, 0.4013), (-0.2837, 0.2366, 0.2837), (-0.2837, 1.039, 0.2837), (-0.4013, 0.2366, -1.513e-08), (-0.4013, 1.039, -5.021e-08), (-0.2837, 0.2366, -0.2837), (-0.2837, 1.039, -0.2837), (-4.279e-09, 1.039, -0.02122), (0.01501, 1.039, -0.01501), (0.02122, 1.039, -4.863e-08), (0.01501, 1.039, 0.01501), (-6.134e-09, 1.039, 0.02122), (-0.01501, 1.039, 0.01501), (-0.02122, 1.039, -4.981e-08), (-0.01501, 1.039, -0.01501), (-4.279e-09, 1.161, -0.02122), (0.01501, 1.161, -0.01501), (0.02122, 1.161, -5.395e-08), (0.01501, 1.161, 0.01501), (-6.134e-09, 1.161, 0.02122), (-0.01501, 1.161, 0.01501), (-0.02122, 1.161, -5.513e-08), (-0.01501, 1.161, -0.01501)], [], [(0, 1, 3, 2), (2, 3, 5, 4), (4, 5, 7, 6), (6, 7, 9, 8), (8, 9, 11, 10), (10, 11, 13, 12), (1, 15, 23, 16), (14, 15, 1, 0), (12, 13, 15, 14), (0, 2, 4, 6, 8, 10, 12, 14), (16, 23, 31, 24), (15, 13, 22, 23), (13, 11, 21, 22), (11, 9, 20, 21), (9, 7, 19, 20), (7, 5, 18, 19), (5, 3, 17, 18), (3, 1, 16, 17), (25, 24, 31, 30, 29, 28, 27, 26), (23, 22, 30, 31), (22, 21, 29, 30), (21, 20, 28, 29), (20, 19, 27, 28), (19, 18, 26, 27), (18, 17, 25, 26), (17, 16, 24, 25)])
me_cylinder_004.polygons.foreach_set('material_index', [0, 0, 0, 0, 0, 0, 0, 0, 0, 0, 1, 0, 0, 0, 0, 0, 0, 0, 1, 1, 1, 1, 1, 1, 1, 1])
me_cylinder_004.materials.append(mat_material)
me_cylinder_004.materials.append(mat_material_001)
me_cylinder_004.use_remesh_preserve_volume = False
me_cylinder_004.use_remesh_preserve_attributes = False
me_cylinder_004.use_mirror_vertex_groups = False
me_cylinder_004.update()
me_torus_008 = bpy.data.meshes.new('Torus.008')
me_torus_008.from_pydata([(0.7913, 2.228, -1.0), (0.7913, 2.399, -1.0), (1.0, 2.399, -0.7913), (1.0, 2.228, -0.7913), (0.7913, 0.5826, -1.0), (1.0, 0.5826, -0.7913), (-2.665e-15, 2.796, -1.371e-07), (1.0, 2.228, 0.7913), (1.0, 2.399, 0.7913), (1.0, 0.4119, -0.7913), (0.7913, 0.4119, -1.0), (0.766, 0.5826, -0.9569), (0.766, 2.228, -0.9569), (0.9569, 2.228, -0.766), (0.9569, 0.5826, -0.766), (0.9569, 2.228, 0.766), (1.0, 0.5826, 0.7913), (1.0, 0.4119, 0.7913), (1.192e-07, 0.01513, -1.556e-08), (0.9569, 0.5826, 0.766), (0.7747, 2.372, -0.961), (0.961, 2.372, 0.7747), (0.961, 2.372, -0.7747), (0.7747, 0.4384, -0.961), (0.961, 0.4384, -0.7747), (0.961, 0.4384, 0.7747), (0.0, 2.746, -1.349e-07), (1.192e-07, 0.439, -3.409e-08)], [], [(0, 1, 2, 3), (4, 0, 3, 5), (1, 6, 2), (7, 3, 2, 8), (4, 5, 9, 10), (0, 4, 11, 12), (5, 3, 13, 14), (8, 2, 6), (3, 7, 15, 13), (16, 17, 9, 5), (10, 9, 18), (14, 13, 12, 11), (16, 5, 14, 19), (7, 16, 19, 15), (21, 22, 13, 15), (17, 18, 9), (23, 24, 14, 11), (13, 22, 20, 12), (14, 24, 25, 19), (26, 22, 21), (27, 24, 23), (22, 26, 20), (24, 27, 25)])
_uv = me_torus_008.uv_layers.new(name='UVMap')
_uv.uv.foreach_set('vector', [0.3708, 0.4524, 0.3708, 0.4938, 0.2922, 0.4938, 0.2922, 0.4524, 0.3708, 0.05349, 0.3708, 0.4524, 0.2922, 0.4524, 0.2922, 0.05349, 0.728, 0.01212, 0.7439, 0.3294, 0.6502, 0.02267, 0.01334, 0.4524, 0.2922, 0.4524, 0.2922, 0.4938, 0.01334, 0.4938, 0.3708, 0.05349, 0.2922, 0.05349, 0.2922, 0.01212, 0.3708, 0.01212, 0.9867, 0.4353, 0.9867, 0.8342, 0.9742, 0.8342, 0.9742, 0.4353, 0.9477, 0.01212, 0.9477, 0.411, 0.9344, 0.411, 0.9344, 0.01212, 0.3975, 0.3294, 0.6502, 0.02267, 0.7439, 0.3294, 0.7706, 0.8888, 0.7706, 0.5052, 0.7821, 0.5113, 0.7821, 0.8826, 0.01334, 0.05349, 0.01334, 0.01212, 0.2922, 0.01212, 0.2922, 0.05349, 0.3979, 0.3537, 0.4761, 0.362, 0.3975, 0.663, 0.8426, 0.04707, 0.8426, 0.446, 0.7706, 0.446, 0.7706, 0.04707, 0.8202, 0.5052, 0.8202, 0.8884, 0.8088, 0.8823, 0.8088, 0.5113, 0.9475, 0.4353, 0.9475, 0.8342, 0.9344, 0.8342, 0.9344, 0.4353, 0.9077, 0.4062, 0.9077, 0.776, 0.8693, 0.7737, 0.8693, 0.4081, 0.7377, 0.663, 0.3975, 0.663, 0.4761, 0.362, 0.7715, 0.01212, 0.8417, 0.01212, 0.8426, 0.04707, 0.7706, 0.04707, 0.8426, 0.446, 0.8417, 0.4809, 0.7715, 0.4809, 0.7706, 0.446, 0.8693, 0.01436, 0.9077, 0.01212, 0.9077, 0.3819, 0.8693, 0.38, 0.3423, 0.8171, 0.02078, 0.7539, 0.3423, 0.518, 0.7248, 0.6893, 0.4049, 0.7507, 0.3975, 0.6872, 0.02078, 0.7539, 0.3423, 0.8171, 0.01334, 0.8174, 0.4049, 0.7507, 0.7248, 0.6893, 0.7248, 0.9879])
me_torus_008.materials.append(mat_material_003)
me_torus_008.use_remesh_preserve_volume = False
me_torus_008.use_remesh_preserve_attributes = False
me_torus_008.use_mirror_vertex_groups = False
me_torus_008.use_paint_bone_selection = False
me_torus_008.use_paint_mask = True
me_torus_008.update()
me_cube_001 = bpy.data.meshes.new('Cube.001')
me_cube_001.from_pydata([(0.9077, 3.373, 0.2035), (0.9077, 3.78, 0.2035), (0.9077, 3.373, -0.2035), (0.9077, 3.78, -0.2035), (1.718, 3.373, 0.2035), (1.718, 3.78, 0.2035), (1.718, 3.373, -0.2035), (1.718, 3.78, -0.2035), (0.7302, 3.348, 0.1744), (0.5422, 3.642, 0.1744), (0.7302, 3.348, -0.1744), (0.5422, 3.642, -0.1744), (0.4167, 3.207, 0.1284), (0.3367, 3.451, 0.1284), (0.4167, 3.207, -0.1284), (0.3367, 3.451, -0.1284), (0.1132, 3.158, 0.08629), (0.1227, 3.33, 0.08629), (0.1132, 3.158, -0.08629), (0.1227, 3.33, -0.08629), (-0.1955, 3.219, 0.05169), (-0.1298, 3.299, 0.05169), (-0.1955, 3.219, -0.0517), (-0.1298, 3.299, -0.0517), (-0.3465, 3.41, -8.236e-08)], [], [(2, 0, 8, 10), (3, 7, 6, 2), (5, 1, 0, 4), (0, 2, 6, 4), (5, 7, 3, 1), (10, 8, 12, 14), (3, 2, 10, 11), (1, 3, 11, 9), (0, 1, 9, 8), (14, 12, 16, 18), (11, 10, 14, 15), (9, 11, 15, 13), (8, 9, 13, 12), (18, 16, 20, 22), (15, 14, 18, 19), (13, 15, 19, 17), (12, 13, 17, 16), (19, 18, 22, 23), (17, 19, 23, 21), (16, 17, 21, 20), (22, 20, 24), (23, 22, 24), (21, 23, 24), (20, 21, 24)])
_uv = me_cube_001.uv_layers.new(name='UVMap')
_uv.uv.foreach_set('vector', [0.4404, 0.9685, 0.4414, 0.9135, 0.466, 0.9171, 0.4645, 0.965, 0.2177, 0.9116, 0.3197, 0.9141, 0.3177, 0.9683, 0.2097, 0.9642, 0.331, 0.8582, 0.4406, 0.858, 0.4414, 0.9135, 0.3311, 0.9133, 0.4414, 0.9135, 0.4404, 0.9685, 0.331, 0.9682, 0.3311, 0.9133, 0.3197, 0.8602, 0.3197, 0.9141, 0.2177, 0.9116, 0.2125, 0.8602, 0.4645, 0.965, 0.466, 0.9171, 0.5113, 0.93, 0.5089, 0.9624, 0.2177, 0.9116, 0.2097, 0.9642, 0.1844, 0.9613, 0.1723, 0.9189, 0.2125, 0.8602, 0.2177, 0.9116, 0.1723, 0.9189, 0.1594, 0.874, 0.4414, 0.9135, 0.4406, 0.858, 0.4906, 0.8755, 0.466, 0.9171, 0.5089, 0.9624, 0.5113, 0.93, 0.5486, 0.9359, 0.5494, 0.9583, 0.1723, 0.9189, 0.1844, 0.9613, 0.1372, 0.9661, 0.1363, 0.9302, 0.1594, 0.874, 0.1723, 0.9189, 0.1363, 0.9302, 0.1222, 0.8946, 0.466, 0.9171, 0.4906, 0.8755, 0.5193, 0.8984, 0.5113, 0.93, 0.5494, 0.9583, 0.5486, 0.9359, 0.5872, 0.9352, 0.5913, 0.9486, 0.1363, 0.9302, 0.1372, 0.9661, 0.09394, 0.9626, 0.09865, 0.9378, 0.1222, 0.8946, 0.1363, 0.9302, 0.09865, 0.9378, 0.09087, 0.9127, 0.5113, 0.93, 0.5193, 0.8984, 0.5489, 0.9135, 0.5486, 0.9359, 0.09865, 0.9378, 0.09394, 0.9626, 0.04899, 0.9523, 0.05761, 0.9398, 0.09087, 0.9127, 0.09865, 0.9378, 0.05761, 0.9398, 0.05636, 0.9249, 0.5486, 0.9359, 0.5489, 0.9135, 0.5833, 0.9225, 0.5872, 0.9352, 0.5913, 0.9486, 0.5872, 0.9352, 0.618, 0.9255, 0.05761, 0.9398, 0.04899, 0.9523, 0.0228, 0.9305, 0.05636, 0.9249, 0.05761, 0.9398, 0.0228, 0.9305, 0.5872, 0.9352, 0.5833, 0.9225, 0.618, 0.9255])
me_cube_001.materials.append(mat_material_003)
me_cube_001.use_remesh_preserve_volume = False
me_cube_001.use_remesh_preserve_attributes = False
me_cube_001.use_mirror_vertex_groups = False
me_cube_001.update()
me_torus_000 = bpy.data.meshes.new('Torus.000')
me_torus_000.from_pydata([(0.007148, 2.624, -0.3914), (0.007148, 2.684, -0.4943), (0.1157, 2.723, -0.426), (0.1157, 2.656, -0.3104), (0.007148, 2.624, -0.3914), (-0.1014, 2.656, -0.3104), (-0.1014, 2.723, -0.426), (0.007148, 3.255, -0.4943), (0.1157, 3.215, -0.426), (0.07425, 2.787, -0.3155), (0.07425, 2.708, -0.1794), (-0.05996, 2.708, -0.1794), (-0.05996, 2.787, -0.3155), (-0.1014, 3.215, -0.426), (0.007148, 3.54, 2.174e-07), (0.1157, 3.461, 2.183e-07), (0.07425, 3.151, -0.3155), (0.007148, 2.708, -0.1794), (-0.05996, 3.151, -0.3155), (-0.1014, 3.461, 2.183e-07), (0.007148, 3.255, 0.4943), (0.1157, 3.215, 0.426), (0.07425, 3.334, 2.198e-07), (-0.05996, 3.334, 2.198e-07), (-0.1014, 3.215, 0.426), (0.007148, 2.684, 0.4943), (0.1157, 2.723, 0.426), (0.07425, 3.151, 0.3155), (-0.05996, 3.151, 0.3155), (-0.1014, 2.723, 0.426), (0.007148, 2.624, 0.3914), (0.1157, 2.656, 0.3104), (0.07425, 2.787, 0.3155), (-0.05996, 2.787, 0.3155), (-0.1014, 2.656, 0.3104), (0.007148, 2.624, 0.3914), (0.07425, 2.708, 0.1794), (-0.05996, 2.708, 0.1794), (0.007148, 2.708, 0.1794), (0.7984, 2.212, -1.0), (0.7984, 2.383, -1.0), (1.007, 2.383, -0.7913), (1.007, 2.212, -0.7913), (0.7984, 0.5665, -1.0), (1.007, 0.5665, -0.7913), (0.007148, 2.212, -1.0), (0.007148, 2.383, -1.0), (0.007148, 2.78, 1.95e-07), (1.007, 2.212, 0.7913), (1.007, 2.383, 0.7913), (1.007, 0.3958, -0.7913), (0.7984, 0.3958, -1.0), (0.7731, 0.5665, -0.9569), (0.7731, 2.212, -0.9569), (0.964, 2.212, -0.766), (0.964, 0.5665, -0.766), (0.007148, 2.212, -0.9569), (-0.7841, 2.212, -1.0), (-0.7841, 2.383, -1.0), (0.7984, 2.383, 1.0), (0.7984, 2.212, 1.0), (0.964, 2.212, 0.766), (-0.7841, 0.5665, -1.0), (-0.7841, 0.3958, -1.0), (1.007, 0.5665, 0.7913), (1.007, 0.3958, 0.7913), (0.007148, -0.0009584, -1.497e-08), (-0.7588, 0.5665, -0.9569), (0.964, 0.5665, 0.766), (-0.7588, 2.212, -0.9569), (0.7818, 2.356, -0.961), (0.007148, 2.356, -0.961), (-0.9929, 2.212, -0.7913), (-0.9929, 2.383, -0.7913), (0.007148, 2.383, 1.0), (0.007148, 2.212, 1.0), (0.7984, 0.5665, 1.0), (0.9681, 2.356, 0.7747), (0.9681, 2.356, -0.7747), (-0.9929, 0.3958, -0.7913), (-0.9929, 0.5665, -0.7913), (0.7984, 0.3958, 1.0), (-0.7675, 0.4223, -0.961), (0.7818, 0.4223, -0.961), (0.9681, 0.4223, -0.7747), (0.9681, 0.4223, 0.7747), (-0.7675, 2.356, -0.961), (0.007148, 2.73, 1.912e-07), (-0.9929, 2.212, 0.7913), (-0.9929, 2.383, 0.7913), (0.007148, 2.212, 0.9569), (0.7731, 2.212, 0.9569), (-0.7841, 2.383, 1.0), (-0.7841, 2.212, 1.0), (0.7731, 0.5665, 0.9569), (0.7818, 2.356, 0.961), (-0.9929, 0.3958, 0.7913), (-0.9929, 0.5665, 0.7913), (-0.7841, 0.5665, 1.0), (-0.7841, 0.3958, 1.0), (-0.9497, 2.212, -0.766), (-0.9497, 0.5665, -0.766), (-0.9538, 0.4223, -0.7747), (0.007148, 0.4229, 1.702e-08), (0.7818, 0.4223, 0.961), (-0.9538, 2.356, -0.7747), (-0.9497, 2.212, 0.766), (-0.7588, 2.212, 0.9569), (0.007148, 2.356, 0.961), (-0.7588, 0.5665, 0.9569), (-0.9497, 0.5665, 0.766), (-0.9538, 0.4223, 0.7747), (-0.7675, 0.4223, 0.961), (-0.9538, 2.356, 0.7747), (-0.7675, 2.356, 0.961)], [], [(0, 1, 2, 3, 4), (5, 6, 1, 0), (1, 7, 8, 2), (3, 2, 9, 10), (11, 12, 6, 5), (6, 13, 7, 1), (7, 14, 15, 8), (2, 8, 16, 9), (10, 9, 12, 11, 17), (12, 18, 13, 6), (13, 19, 14, 7), (14, 20, 21, 15), (8, 15, 22, 16), (9, 16, 18, 12), (18, 23, 19, 13), (19, 24, 20, 14), (20, 25, 26, 21), (15, 21, 27, 22), (16, 22, 23, 18), (23, 28, 24, 19), (24, 29, 25, 20), (25, 30, 31, 26), (21, 26, 32, 27), (22, 27, 28, 23), (28, 33, 29, 24), (29, 34, 35, 30, 25), (26, 31, 36, 32), (27, 32, 33, 28), (33, 37, 34, 29), (32, 36, 38, 37, 33), (39, 40, 41, 42), (43, 39, 42, 44), (45, 46, 40, 39), (40, 47, 41), (48, 42, 41, 49), (43, 44, 50, 51), (39, 43, 52, 53), (44, 42, 54, 55), (45, 39, 53, 56), (57, 58, 46, 45), (47, 40, 46, 4, 3, 10, 17), (49, 41, 47), (49, 59, 60, 48), (42, 48, 61, 54), (62, 43, 51, 63), (64, 65, 50, 44), (51, 50, 66), (43, 62, 67, 52), (55, 54, 53, 52), (64, 44, 55, 68), (57, 45, 56, 69), (53, 70, 71, 56), (57, 72, 73, 58), (58, 47, 17, 11, 5, 0, 4, 46), (47, 59, 49), (60, 59, 74, 75), (60, 76, 64, 48), (48, 64, 68, 61), (77, 78, 54, 61), (63, 79, 80, 62), (63, 51, 66), (64, 76, 81, 65), (65, 66, 50), (62, 57, 69, 67), (82, 83, 52, 67), (83, 84, 55, 52), (54, 78, 70, 53), (55, 84, 85, 68), (56, 71, 86, 69), (57, 62, 80, 72), (72, 88, 89, 73), (58, 73, 47), (59, 47, 38, 36, 31, 30, 35, 74), (60, 75, 90, 91), (75, 74, 92, 93), (76, 60, 91, 94), (61, 68, 94, 91), (61, 91, 95, 77), (87, 78, 77), (66, 79, 63), (80, 79, 96, 97), (76, 98, 99, 81), (65, 81, 66), (100, 101, 67, 69), (67, 101, 102, 82), (103, 83, 82), (103, 84, 83), (78, 87, 70), (84, 103, 85), (85, 104, 94, 68), (86, 105, 100, 69), (72, 80, 101, 100), (88, 72, 100, 106), (88, 93, 92, 89), (73, 89, 47), (47, 92, 74, 35, 34, 37, 38), (75, 93, 107, 90), (90, 108, 95, 91), (98, 76, 94, 109), (77, 95, 87), (79, 66, 96), (80, 97, 110, 101), (97, 96, 99, 98), (81, 99, 66), (110, 111, 102, 101), (82, 102, 103), (103, 104, 85), (104, 112, 109, 94), (87, 105, 86), (105, 113, 106, 100), (97, 88, 106, 110), (97, 98, 93, 88), (89, 92, 47), (93, 98, 109, 107), (107, 114, 108, 90), (96, 66, 99), (109, 112, 111, 110), (111, 103, 102), (103, 112, 104), (87, 113, 105), (113, 114, 107, 106), (106, 107, 109, 110), (112, 103, 111), (87, 114, 113), (87, 95, 108), (114, 87, 108), (87, 86, 71), (70, 87, 71)])
me_torus_000.materials.append(mat_material_002)
me_torus_000.use_remesh_preserve_volume = False
me_torus_000.use_remesh_preserve_attributes = False
me_torus_000.use_mirror_vertex_groups = False
me_torus_000.update()
me_cylinder_001 = bpy.data.meshes.new('Cylinder.001')
me_cylinder_001.from_pydata([(0.007148, 0.2205, -0.4013), (0.007148, 1.023, -0.4013), (0.2909, 0.2205, -0.2837), (0.2909, 1.023, -0.2837), (0.4084, 0.2205, 3.419e-08), (0.4084, 1.023, 9.478e-08), (0.2909, 0.2205, 0.2837), (0.2909, 1.023, 0.2837), (0.007148, 0.2205, 0.4013), (0.007148, 1.023, 0.4013), (-0.2766, 0.2205, 0.2837), (-0.2766, 1.023, 0.2837), (-0.3941, 0.2205, 1.186e-08), (-0.3941, 1.023, 7.245e-08), (-0.2766, 0.2205, -0.2837), (-0.2766, 1.023, -0.2837), (0.007148, 1.023, -0.02122), (0.02216, 1.023, -0.01501), (0.02837, 1.023, 7.403e-08), (0.02216, 1.023, 0.01501), (0.007148, 1.023, 0.02122), (-0.00786, 1.023, 0.01501), (-0.01408, 1.023, 7.285e-08), (-0.00786, 1.023, -0.01501), (0.007148, 1.145, -0.02122), (0.02216, 1.145, -0.01501), (0.02837, 1.145, 8.322e-08), (0.02216, 1.145, 0.01501), (0.007148, 1.145, 0.02122), (-0.00786, 1.145, 0.01501), (-0.01408, 1.145, 8.204e-08), (-0.00786, 1.145, -0.01501)], [], [(0, 1, 3, 2), (2, 3, 5, 4), (4, 5, 7, 6), (6, 7, 9, 8), (8, 9, 11, 10), (10, 11, 13, 12), (1, 15, 23, 16), (14, 15, 1, 0), (12, 13, 15, 14), (0, 2, 4, 6, 8, 10, 12, 14), (16, 23, 31, 24), (15, 13, 22, 23), (13, 11, 21, 22), (11, 9, 20, 21), (9, 7, 19, 20), (7, 5, 18, 19), (5, 3, 17, 18), (3, 1, 16, 17), (25, 24, 31, 30, 29, 28, 27, 26), (23, 22, 30, 31), (22, 21, 29, 30), (21, 20, 28, 29), (20, 19, 27, 28), (19, 18, 26, 27), (18, 17, 25, 26), (17, 16, 24, 25)])
me_cylinder_001.polygons.foreach_set('material_index', [0, 0, 0, 0, 0, 0, 0, 0, 0, 0, 1, 0, 0, 0, 0, 0, 0, 0, 1, 1, 1, 1, 1, 1, 1, 1])
me_cylinder_001.materials.append(mat_material)
me_cylinder_001.materials.append(mat_material_001)
me_cylinder_001.use_remesh_preserve_volume = False
me_cylinder_001.use_remesh_preserve_attributes = False
me_cylinder_001.use_mirror_vertex_groups = False
me_cylinder_001.update()
me_torus_005 = bpy.data.meshes.new('Torus.005')
me_torus_005.from_pydata([(0.7913, 1.133, -1.0), (0.7913, 1.304, -1.0), (1.0, 1.304, -0.7913), (1.0, 1.133, -0.7913), (0.7913, -0.5128, -1.0), (1.0, -0.5128, -0.7913), (-2.665e-15, 1.7, -7.567e-08), (1.0, 1.133, 0.7913), (1.0, 1.304, 0.7913), (1.0, -0.6835, -0.7913), (0.7913, -0.6835, -1.0), (0.766, -0.5128, -0.9569), (0.766, 1.133, -0.9569), (0.9569, 1.133, -0.766), (0.9569, -0.5128, -0.766), (0.9569, 1.133, 0.766), (1.0, -0.5128, 0.7913), (1.0, -0.6835, 0.7913), (1.192e-07, -1.08, 4.587e-08), (0.9569, -0.5128, 0.766), (0.7747, 1.277, -0.961), (0.961, 1.277, 0.7747), (0.961, 1.277, -0.7747), (0.7747, -0.657, -0.961), (0.961, -0.657, -0.7747), (0.961, -0.657, 0.7747), (0.0, 1.65, -7.349e-08), (1.192e-07, -0.6564, 2.734e-08)], [], [(0, 1, 2, 3), (4, 0, 3, 5), (1, 6, 2), (7, 3, 2, 8), (4, 5, 9, 10), (0, 4, 11, 12), (5, 3, 13, 14), (8, 2, 6), (3, 7, 15, 13), (16, 17, 9, 5), (10, 9, 18), (14, 13, 12, 11), (16, 5, 14, 19), (7, 16, 19, 15), (21, 22, 13, 15), (17, 18, 9), (23, 24, 14, 11), (13, 22, 20, 12), (14, 24, 25, 19), (26, 22, 21), (27, 24, 23), (22, 26, 20), (24, 27, 25)])
_uv = me_torus_005.uv_layers.new(name='UVMap')
_uv.uv.foreach_set('vector', [0.3708, 0.4524, 0.3708, 0.4938, 0.2922, 0.4938, 0.2922, 0.4524, 0.3708, 0.05349, 0.3708, 0.4524, 0.2922, 0.4524, 0.2922, 0.05349, 0.728, 0.01212, 0.7439, 0.3294, 0.6502, 0.02267, 0.01334, 0.4524, 0.2922, 0.4524, 0.2922, 0.4938, 0.01334, 0.4938, 0.3708, 0.05349, 0.2922, 0.05349, 0.2922, 0.01212, 0.3708, 0.01212, 0.9867, 0.4353, 0.9867, 0.8342, 0.9742, 0.8342, 0.9742, 0.4353, 0.9477, 0.01212, 0.9477, 0.411, 0.9344, 0.411, 0.9344, 0.01212, 0.3975, 0.3294, 0.6502, 0.02267, 0.7439, 0.3294, 0.7706, 0.8888, 0.7706, 0.5052, 0.7821, 0.5113, 0.7821, 0.8826, 0.01334, 0.05349, 0.01334, 0.01212, 0.2922, 0.01212, 0.2922, 0.05349, 0.3979, 0.3537, 0.4761, 0.362, 0.3975, 0.663, 0.8426, 0.04707, 0.8426, 0.446, 0.7706, 0.446, 0.7706, 0.04707, 0.8202, 0.5052, 0.8202, 0.8884, 0.8088, 0.8823, 0.8088, 0.5113, 0.9475, 0.4353, 0.9475, 0.8342, 0.9344, 0.8342, 0.9344, 0.4353, 0.9077, 0.4062, 0.9077, 0.776, 0.8693, 0.7737, 0.8693, 0.4081, 0.7377, 0.663, 0.3975, 0.663, 0.4761, 0.362, 0.7715, 0.01212, 0.8417, 0.01212, 0.8426, 0.04707, 0.7706, 0.04707, 0.8426, 0.446, 0.8417, 0.4809, 0.7715, 0.4809, 0.7706, 0.446, 0.8693, 0.01436, 0.9077, 0.01212, 0.9077, 0.3819, 0.8693, 0.38, 0.3423, 0.8171, 0.02078, 0.7539, 0.3423, 0.518, 0.7248, 0.6893, 0.4049, 0.7507, 0.3975, 0.6872, 0.02078, 0.7539, 0.3423, 0.8171, 0.01334, 0.8174, 0.4049, 0.7507, 0.7248, 0.6893, 0.7248, 0.9879])
me_torus_005.materials.append(mat_material_003)
me_torus_005.use_remesh_preserve_volume = False
me_torus_005.use_remesh_preserve_attributes = False
me_torus_005.use_mirror_vertex_groups = False
me_torus_005.use_paint_bone_selection = False
me_torus_005.use_paint_mask = True
me_torus_005.update()
me_cylinder_002 = bpy.data.meshes.new('Cylinder.002')
me_cylinder_002.from_pydata([(0.0, -0.8587, -0.4013), (0.0, -0.05621, -0.4013), (0.2837, -0.8587, -0.2837), (0.2837, -0.05621, -0.2837), (0.4013, -0.8587, 6.488e-08), (0.4013, -0.05621, 2.98e-08), (0.2837, -0.8587, 0.2837), (0.2837, -0.05621, 0.2837), (-3.508e-08, -0.8587, 0.4013), (-3.508e-08, -0.05621, 0.4013), (-0.2837, -0.8587, 0.2837), (-0.2837, -0.05621, 0.2837), (-0.4013, -0.8587, 4.256e-08), (-0.4013, -0.05621, 7.478e-09), (-0.2837, -0.8587, -0.2837), (-0.2837, -0.05621, -0.2837), (-4.279e-09, -0.05621, -0.02122), (0.01501, -0.05621, -0.01501), (0.02122, -0.05621, 9.056e-09), (0.01501, -0.05621, 0.01501), (-6.134e-09, -0.05621, 0.02122), (-0.01501, -0.05621, 0.01501), (-0.02122, -0.05621, 7.876e-09), (-0.01501, -0.05621, -0.01501), (-4.279e-09, 0.06547, -0.02122), (0.01501, 0.06547, -0.01501), (0.02122, 0.06547, 3.738e-09), (0.01501, 0.06547, 0.01501), (-6.134e-09, 0.06547, 0.02122), (-0.01501, 0.06547, 0.01501), (-0.02122, 0.06547, 2.557e-09), (-0.01501, 0.06547, -0.01501)], [], [(0, 1, 3, 2), (2, 3, 5, 4), (4, 5, 7, 6), (6, 7, 9, 8), (8, 9, 11, 10), (10, 11, 13, 12), (1, 15, 23, 16), (14, 15, 1, 0), (12, 13, 15, 14), (0, 2, 4, 6, 8, 10, 12, 14), (16, 23, 31, 24), (15, 13, 22, 23), (13, 11, 21, 22), (11, 9, 20, 21), (9, 7, 19, 20), (7, 5, 18, 19), (5, 3, 17, 18), (3, 1, 16, 17), (25, 24, 31, 30, 29, 28, 27, 26), (23, 22, 30, 31), (22, 21, 29, 30), (21, 20, 28, 29), (20, 19, 27, 28), (19, 18, 26, 27), (18, 17, 25, 26), (17, 16, 24, 25)])
me_cylinder_002.polygons.foreach_set('material_index', [0, 0, 0, 0, 0, 0, 0, 0, 0, 0, 1, 0, 0, 0, 0, 0, 0, 0, 1, 1, 1, 1, 1, 1, 1, 1])
me_cylinder_002.materials.append(mat_material)
me_cylinder_002.materials.append(mat_material_001)
me_cylinder_002.use_remesh_preserve_volume = False
me_cylinder_002.use_remesh_preserve_attributes = False
me_cylinder_002.use_mirror_vertex_groups = False
me_cylinder_002.update()
me_torus_004 = bpy.data.meshes.new('Torus.004')
me_torus_004.from_pydata([(8.928e-09, 1.545, -0.3914), (-6.063e-11, 1.605, -0.4943), (0.1086, 1.644, -0.426), (0.1086, 1.577, -0.3104), (7.621e-08, 1.545, -0.3914), (-0.1086, 1.577, -0.3104), (-0.1086, 1.644, -0.426), (-4.316e-08, 2.175, -0.4943), (0.1086, 2.136, -0.426), (0.0671, 1.708, -0.3155), (0.0671, 1.629, -0.1794), (-0.0671, 1.629, -0.1794), (-0.0671, 1.708, -0.3155), (-0.1086, 2.136, -0.426), (-4.31e-08, 2.461, -1.941e-07), (0.1086, 2.382, -1.885e-07), (0.0671, 2.072, -0.3155), (3.492e-08, 1.629, -0.1794), (-0.0671, 2.072, -0.3155), (-0.1086, 2.382, -1.79e-07), (6.064e-11, 2.175, 0.4943), (0.1086, 2.136, 0.426), (0.0671, 2.254, -1.699e-07), (-0.0671, 2.254, -1.64e-07), (-0.1086, 2.136, 0.426), (4.316e-08, 1.605, 0.4943), (0.1086, 1.644, 0.426), (0.0671, 2.072, 0.3155), (-0.0671, 2.072, 0.3155), (-0.1086, 1.644, 0.426), (4.314e-08, 1.545, 0.3914), (0.1086, 1.577, 0.3104), (0.0671, 1.708, 0.3155), (-0.0671, 1.708, 0.3155), (-0.1086, 1.577, 0.3104), (-2.955e-08, 1.545, 0.3914), (0.0671, 1.629, 0.1794), (-0.0671, 1.629, 0.1794), (-1.354e-08, 1.629, 0.1794)], [], [(0, 1, 2, 3, 4), (5, 6, 1, 0), (1, 7, 8, 2), (3, 2, 9, 10), (11, 12, 6, 5), (6, 13, 7, 1), (7, 14, 15, 8), (2, 8, 16, 9), (10, 9, 12, 11, 17), (12, 18, 13, 6), (13, 19, 14, 7), (14, 20, 21, 15), (8, 15, 22, 16), (9, 16, 18, 12), (18, 23, 19, 13), (19, 24, 20, 14), (20, 25, 26, 21), (15, 21, 27, 22), (16, 22, 23, 18), (23, 28, 24, 19), (24, 29, 25, 20), (25, 30, 31, 26), (21, 26, 32, 27), (22, 27, 28, 23), (28, 33, 29, 24), (29, 34, 35, 30, 25), (26, 31, 36, 32), (27, 32, 33, 28), (33, 37, 34, 29), (32, 36, 38, 37, 33)])
_uv = me_torus_004.uv_layers.new(name='UVMap')
_uv.uv.foreach_set('vector', [0.1408, 0.07978, 0.1406, 0.1037, 0.1166, 0.1042, 0.1034, 0.07885, 0.1403, 0.0796, 0.1733, 0.08319, 0.1616, 0.104, 0.1406, 0.1037, 0.1408, 0.07978, 0.1406, 0.1037, 0.1394, 0.1854, 0.1187, 0.1862, 0.1166, 0.1042, 0.1034, 0.07885, 0.1166, 0.1042, 0.09023, 0.1103, 0.06679, 0.07904, 0.2008, 0.08109, 0.1845, 0.111, 0.1616, 0.104, 0.1733, 0.08319, 0.1616, 0.104, 0.1598, 0.1851, 0.1394, 0.1854, 0.1406, 0.1037, 0.1394, 0.1854, 0.1406, 0.2595, 0.1205, 0.2602, 0.1187, 0.1862, 0.1166, 0.1042, 0.1187, 0.1862, 0.0957, 0.1855, 0.09023, 0.1103, 0.2234, 0.09115, 0.2124, 0.1187, 0.1845, 0.111, 0.2008, 0.08109, 0.2117, 0.08645, 0.1845, 0.111, 0.1808, 0.1873, 0.1598, 0.1851, 0.1616, 0.104, 0.1598, 0.1851, 0.1607, 0.2587, 0.1406, 0.2595, 0.1394, 0.1854, 0.1406, 0.2595, 0.1422, 0.3333, 0.122, 0.3337, 0.1205, 0.2602, 0.1187, 0.1862, 0.1205, 0.2602, 0.09812, 0.259, 0.0957, 0.1855, 0.2124, 0.1187, 0.2062, 0.1886, 0.1808, 0.1873, 0.1845, 0.111, 0.1808, 0.1873, 0.1818, 0.2601, 0.1607, 0.2587, 0.1598, 0.1851, 0.1607, 0.2587, 0.1628, 0.3325, 0.1422, 0.3333, 0.1406, 0.2595, 0.1422, 0.3333, 0.1399, 0.4138, 0.1192, 0.4122, 0.122, 0.3337, 0.1205, 0.2602, 0.122, 0.3337, 0.1, 0.3318, 0.09812, 0.259, 0.2062, 0.1886, 0.2072, 0.2599, 0.1818, 0.2601, 0.1808, 0.1873, 0.1818, 0.2601, 0.1848, 0.3334, 0.1628, 0.3325, 0.1607, 0.2587, 0.1628, 0.3325, 0.1639, 0.4148, 0.1399, 0.4138, 0.1422, 0.3333, 0.1399, 0.4138, 0.1384, 0.4378, 0.1044, 0.4336, 0.1192, 0.4122, 0.122, 0.3337, 0.1192, 0.4122, 0.09665, 0.4039, 0.1, 0.3318, 0.2072, 0.2599, 0.2107, 0.332, 0.1848, 0.3334, 0.1818, 0.2601, 0.1848, 0.3334, 0.1913, 0.411, 0.1639, 0.4148, 0.1628, 0.3325, 0.1639, 0.4148, 0.1745, 0.439, 0.1389, 0.4381, 0.1384, 0.4378, 0.1399, 0.4138, 0.1192, 0.4122, 0.1044, 0.4336, 0.07178, 0.4289, 0.09665, 0.4039, 0.2107, 0.332, 0.2187, 0.4057, 0.1913, 0.411, 0.1848, 0.3334, 0.1913, 0.411, 0.2045, 0.4438, 0.1745, 0.439, 0.1639, 0.4148, 0.2187, 0.4057, 0.2282, 0.4353, 0.2164, 0.4397, 0.2045, 0.4438, 0.1913, 0.411])
me_torus_004.materials.append(mat_material_003)
me_torus_004.use_remesh_preserve_volume = False
me_torus_004.use_remesh_preserve_attributes = False
me_torus_004.use_mirror_vertex_groups = False
me_torus_004.update()
me_plane = bpy.data.meshes.new('Plane')
me_plane.from_pydata([(-0.8229, -0.7913, -1.337e-08), (-0.8229, 0.7913, -1.337e-08), (-0.9935, -0.7913, -4.877e-10), (-0.9935, 0.7913, -4.877e-10), (-0.8229, -1.0, -0.2087), (-0.8229, -1.0, -1.791), (-0.9935, -1.0, -0.2087), (-0.9935, -1.0, -1.791), (-0.8229, 1.0, -1.791), (-0.8229, 1.0, -0.2087), (-0.9935, 1.0, -1.791), (-0.9935, 1.0, -0.2087), (-0.8229, 0.7913, -2.0), (-0.8229, -0.7913, -2.0), (-0.9935, 0.7913, -2.0), (-0.9935, -0.7913, -2.0), (-1.39, 1.49e-08, -1.0), (0.8229, -0.7913, -1.376e-07), (0.8229, 0.7913, -1.376e-07), (0.9935, -0.7913, -1.505e-07), (0.9935, 0.7913, -1.505e-07), (0.8229, -1.0, -0.2087), (0.8229, -1.0, -1.791), (0.9935, -1.0, -0.2087), (0.9935, -1.0, -1.791), (0.8229, 1.0, -1.791), (0.8229, 1.0, -0.2087), (0.9935, 1.0, -1.791), (0.9935, 1.0, -0.2087), (0.8229, 0.7913, -2.0), (0.8229, -0.7913, -2.0), (0.9935, 0.7913, -2.0), (0.9935, -0.7913, -2.0), (1.39, 1.49e-08, -1.0), (-0.8229, -0.766, -0.04314), (-0.8229, 0.766, -0.04314), (-0.9671, -0.7747, -0.03902), (-0.9671, 0.7747, -0.03902), (-0.8229, -0.9569, -0.234), (-0.8229, -0.9569, -1.766), (-0.9671, -0.961, -0.2253), (-0.9671, -0.961, -1.775), (-0.8229, 0.9569, -1.766), (-0.8229, 0.9569, -0.234), (-0.9671, 0.961, -1.775), (-0.9671, 0.961, -0.2253), (-0.8229, 0.766, -1.957), (-0.8229, -0.766, -1.957), (-0.9671, 0.7747, -1.961), (-0.9671, -0.7747, -1.961), (-1.34, 1.49e-08, -1.0), (0.8229, -0.766, -0.04314), (0.8229, 0.766, -0.04314), (0.9671, -0.7747, -0.03902), (0.9671, 0.7747, -0.03902), (0.8229, -0.9569, -0.234), (0.8229, -0.9569, -1.766), (0.9671, -0.961, -0.2253), (0.9671, -0.961, -1.775), (0.8229, 0.9569, -1.766), (0.8229, 0.9569, -0.234), (0.9671, 0.961, -1.775), (0.9671, 0.961, -0.2253), (0.8229, 0.766, -1.957), (0.8229, -0.766, -1.957), (0.9671, 0.7747, -1.961), (0.9671, -0.7747, -1.961), (0.9665, 1.49e-08, -1.0), (-0.9671, -0.961, -1.0), (-0.9935, -1.0, -1.0), (-0.8229, 0.9569, -1.0), (-0.8229, 1.0, -1.0), (-0.8229, -0.9569, -1.0), (-0.9671, 0.961, -1.0), (-0.8229, -1.0, -1.0), (-0.9935, 1.0, -1.0)], [], [(9, 11, 3, 1), (2, 3, 16), (26, 9, 1, 18), (11, 16, 3), (0, 1, 3, 2), (2, 6, 4, 0), (13, 5, 7, 15), (6, 16, 69), (15, 7, 16), (4, 6, 69, 74), (10, 16, 75), (8, 12, 14, 10), (10, 14, 16), (8, 10, 75, 71), (14, 15, 16), (12, 13, 15, 14), (26, 18, 20, 28), (19, 33, 20), (17, 21, 23, 19), (19, 23, 33), (28, 20, 33), (17, 19, 20, 18), (30, 22, 5, 13), (30, 32, 24, 22), (23, 24, 33), (32, 33, 24), (21, 22, 24, 23), (4, 21, 17, 0), (27, 28, 33), (27, 31, 29, 25), (33, 31, 27), (25, 26, 28, 27), (8, 25, 29, 12), (31, 33, 32), (29, 31, 32, 30), (16, 6, 2), (35, 37, 45, 43), (50, 37, 36), (52, 35, 43, 60), (37, 50, 45), (36, 37, 35, 34), (34, 38, 40, 36), (49, 41, 39, 47), (41, 50, 68), (50, 41, 49), (39, 41, 68, 72), (45, 50, 73), (44, 48, 46, 42), (50, 48, 44), (43, 45, 73, 70), (50, 49, 48), (48, 49, 47, 46), (62, 54, 52, 60), (54, 67, 53), (53, 57, 55, 51), (67, 57, 53), (67, 54, 62), (52, 54, 53, 51), (47, 39, 56, 64), (56, 58, 66, 64), (67, 58, 57), (58, 67, 66), (57, 58, 56, 55), (34, 51, 55, 38), (67, 62, 61), (59, 63, 65, 61), (61, 65, 67), (61, 62, 60, 59), (46, 63, 59, 42), (66, 67, 65), (64, 66, 65, 63), (36, 40, 50), (1, 0, 34, 35), (74, 5, 39, 72), (8, 71, 70, 42), (13, 12, 46, 47), (17, 18, 52, 51), (18, 1, 35, 52), (0, 17, 51, 34), (22, 21, 55, 56), (5, 22, 56, 39), (21, 4, 38, 55), (26, 25, 59, 60), (9, 26, 60, 43), (25, 8, 42, 59), (29, 30, 64, 63), (30, 13, 47, 64), (12, 29, 63, 46), (72, 68, 40, 38), (70, 73, 44, 42), (4, 74, 72, 38), (50, 44, 73), (50, 40, 68), (71, 9, 43, 70), (74, 69, 7, 5), (16, 11, 75), (71, 75, 11, 9), (16, 7, 69)])
me_plane.use_remesh_preserve_volume = False
me_plane.use_remesh_preserve_attributes = False
me_plane.use_mirror_vertex_groups = False
me_plane.update()

# ---- objects
ob_torus_002 = bpy.data.objects.new('Torus.002', me_torus_002)
ob_cylinder = bpy.data.objects.new('Cylinder', me_cylinder)
ob_empty = bpy.data.objects.new('Empty', None)
ob_torus_003 = bpy.data.objects.new('Torus.003', me_torus_003)
ob_torus_001 = bpy.data.objects.new('Torus.001', me_torus_001)
ob_lamp = bpy.data.objects.new('Lamp', light_lamp)
ob_camera = bpy.data.objects.new('Camera', cam_camera)
ob_cube = bpy.data.objects.new('Cube', me_cube)
ob_camera_002 = bpy.data.objects.new('Camera.002', cam_camera_002)
ob_lamp_002 = bpy.data.objects.new('Lamp.002', light_lamp_002)
ob_empty_002 = bpy.data.objects.new('Empty.002', None)
ob_torus_007 = bpy.data.objects.new('Torus.007', me_torus_007)
ob_cylinder_003 = bpy.data.objects.new('Cylinder.003', me_cylinder_003)
ob_torus_006 = bpy.data.objects.new('Torus.006', me_torus_006)
ob_torus_009 = bpy.data.objects.new('Torus.009', me_torus_009)
ob_cylinder_004 = bpy.data.objects.new('Cylinder.004', me_cylinder_004)
ob_empty_003 = bpy.data.objects.new('Empty.003', None)
ob_torus_008 = bpy.data.objects.new('Torus.008', me_torus_008)
ob_lamp_003 = bpy.data.objects.new('Lamp.003', light_lamp_003)
ob_camera_003 = bpy.data.objects.new('Camera.003', cam_camera_003)
ob_cube_001 = bpy.data.objects.new('Cube.001', me_cube_001)
ob_torus_000 = bpy.data.objects.new('Torus.000', me_torus_000)
ob_cylinder_001 = bpy.data.objects.new('Cylinder.001', me_cylinder_001)
ob_camera_001 = bpy.data.objects.new('Camera.001', cam_camera_001)
ob_lamp_001 = bpy.data.objects.new('Lamp.001', light_lamp_001)
ob_empty_001 = bpy.data.objects.new('Empty.001', None)
ob_torus_005 = bpy.data.objects.new('Torus.005', me_torus_005)
ob_cylinder_002 = bpy.data.objects.new('Cylinder.002', me_cylinder_002)
ob_torus_004 = bpy.data.objects.new('Torus.004', me_torus_004)
ob_plane = bpy.data.objects.new('Plane', me_plane)

# ---- transforms, parenting, visibility, modifiers, constraints
ob_torus_002.location = (0.0, 0.0, 1.58)
ob_torus_002.rotation_euler = (-0.0, 1.571, 0.0)
ob_torus_002.scale = (0.4567, 0.4567, 0.4567)
ob_torus_002.lineart.crease_threshold = 0.0
ob_cylinder.location = (0.0, 0.0, -0.7676)
ob_cylinder.scale = (0.4013, 0.4013, 0.4013)
ob_cylinder.lineart.crease_threshold = 0.0
ob_empty.location = (0.0, 0.0, 0.0)
ob_empty.rotation_euler = (0.0, -0.0, 1.571)
ob_empty.empty_image_offset = (0.0, 0.0)
ob_empty.lineart.crease_threshold = 0.0
ob_torus_003.location = (0.0, 0.0, 0.0)
ob_torus_003.lineart.crease_threshold = 0.0
_m = ob_torus_003.modifiers.new('Array', 'ARRAY')
_m.count = 4
_m.constant_offset_displace = (0.0, 0.0, 0.0)
_m.relative_offset_displace = (0.0, 0.0, 0.0)
_m.use_object_offset = True
_m.offset_object = ob_empty
ob_torus_001.location = (0.0, 0.0, 1.58)
ob_torus_001.rotation_euler = (-0.0, 1.571, 0.0)
ob_torus_001.scale = (0.4567, 0.4567, 0.4567)
ob_torus_001.hide_viewport = True
ob_torus_001.lineart.crease_threshold = 0.0
ob_lamp.location = (4.076, 1.005, 5.904)
ob_lamp.rotation_euler = (0.6503, 0.05522, 1.866)
ob_lamp.lock_rotations_4d = False
ob_lamp.empty_display_type = 'ARROWS'
ob_lamp.color = (0.0, 0.0, 0.0, 0.0)
ob_lamp.lineart.crease_threshold = 0.0
ob_camera.location = (7.481, -6.508, 5.344)
ob_camera.rotation_euler = (1.109, 0.01082, 0.8149)
ob_camera.lock_rotations_4d = False
ob_camera.empty_display_type = 'ARROWS'
ob_camera.color = (0.0, 0.0, 0.0, 0.0)
ob_camera.display_type = 'WIRE'
ob_camera.lineart.crease_threshold = 0.0
ob_cube.location = (1.514, 0.0, 2.171)
ob_cube.scale = (0.2035, 0.2035, 0.2035)
ob_cube.lineart.crease_threshold = 0.0
ob_camera_002.location = (7.481, -6.508, 5.344)
ob_camera_002.rotation_euler = (1.109, 0.01082, 0.8149)
ob_camera_002.lock_rotations_4d = False
ob_camera_002.empty_display_type = 'ARROWS'
ob_camera_002.color = (0.0, 0.0, 0.0, 0.0)
ob_camera_002.display_type = 'WIRE'
ob_camera_002.lineart.crease_threshold = 0.0
ob_lamp_002.location = (4.076, 1.005, 5.904)
ob_lamp_002.rotation_euler = (0.6503, 0.05522, 1.866)
ob_lamp_002.lock_rotations_4d = False
ob_lamp_002.empty_display_type = 'ARROWS'
ob_lamp_002.color = (0.0, 0.0, 0.0, 0.0)
ob_lamp_002.lineart.crease_threshold = 0.0
ob_empty_002.location = (0.0, 0.0, 0.0)
ob_empty_002.rotation_euler = (0.0, -0.0, 1.571)
ob_empty_002.empty_image_offset = (0.0, 0.0)
ob_empty_002.lineart.crease_threshold = 0.0
ob_torus_007.location = (0.0, 0.0, 0.0)
ob_torus_007.lineart.crease_threshold = 0.0
_m = ob_torus_007.modifiers.new('Array', 'ARRAY')
_m.count = 4
_m.constant_offset_displace = (0.0, 0.0, 0.0)
_m.relative_offset_displace = (0.0, 0.0, 0.0)
_m.use_object_offset = True
_m.offset_object = ob_empty_002
ob_cylinder_003.location = (0.0, 0.0, -0.7676)
ob_cylinder_003.scale = (0.4013, 0.4013, 0.4013)
ob_cylinder_003.lineart.crease_threshold = 0.0
ob_torus_006.location = (0.0, 0.0, 1.58)
ob_torus_006.rotation_euler = (-0.0, 1.571, 0.0)
ob_torus_006.scale = (0.4567, 0.4567, 0.4567)
ob_torus_006.lineart.crease_threshold = 0.0
ob_torus_009.location = (0.0, 0.0, 0.0)
ob_torus_009.lineart.crease_threshold = 0.0
ob_cylinder_004.location = (0.0, 0.0, 0.0)
ob_cylinder_004.lineart.crease_threshold = 0.0
ob_empty_003.location = (0.0, 0.0, 0.0)
ob_empty_003.rotation_euler = (0.0, 1.571, 0.0)
ob_empty_003.empty_image_offset = (0.0, 0.0)
ob_empty_003.lineart.crease_threshold = 0.0
ob_torus_008.location = (0.0, 0.0, 0.0)
ob_torus_008.lineart.crease_threshold = 0.0
_m = ob_torus_008.modifiers.new('Array', 'ARRAY')
_m.count = 4
_m.constant_offset_displace = (0.0, 0.0, 0.0)
_m.relative_offset_displace = (0.0, 0.0, 0.0)
_m.use_object_offset = True
_m.offset_object = ob_empty_003
ob_lamp_003.location = (4.076, 1.005, 7.309)
ob_lamp_003.rotation_euler = (0.6503, 0.05522, 1.866)
ob_lamp_003.lock_rotations_4d = False
ob_lamp_003.empty_display_type = 'ARROWS'
ob_lamp_003.color = (0.0, 0.0, 0.0, 0.0)
ob_lamp_003.lineart.crease_threshold = 0.0
ob_camera_003.location = (7.481, -6.508, 6.749)
ob_camera_003.rotation_euler = (1.109, 0.01082, 0.8149)
ob_camera_003.lock_rotations_4d = False
ob_camera_003.empty_display_type = 'ARROWS'
ob_camera_003.color = (0.0, 0.0, 0.0, 0.0)
ob_camera_003.display_type = 'WIRE'
ob_camera_003.lineart.crease_threshold = 0.0
ob_cube_001.location = (0.0, 0.0, 0.0)
ob_cube_001.lineart.crease_threshold = 0.0
ob_torus_000.location = (0.0, 0.0, 0.0)
ob_torus_000.lineart.crease_threshold = 0.0
ob_cylinder_001.location = (0.0, 0.0, 0.0)
ob_cylinder_001.lineart.crease_threshold = 0.0
ob_camera_001.location = (7.481, 6.75, 6.508)
ob_camera_001.rotation_euler = (-0.473, 0.8149, -0.01577)
ob_camera_001.lock_rotations_4d = False
ob_camera_001.empty_display_type = 'ARROWS'
ob_camera_001.color = (0.0, 0.0, 0.0, 0.0)
ob_camera_001.display_type = 'WIRE'
ob_camera_001.lineart.crease_threshold = 0.0
ob_lamp_001.location = (4.076, 7.31, -1.005)
ob_lamp_001.rotation_euler = (-0.7412, 1.871, 0.1875)
ob_lamp_001.lock_rotations_4d = False
ob_lamp_001.empty_display_type = 'ARROWS'
ob_lamp_001.color = (0.0, 0.0, 0.0, 0.0)
ob_lamp_001.lineart.crease_threshold = 0.0
ob_empty_001.location = (0.0, 1.096, 0.0)
ob_empty_001.rotation_euler = (0.0, 1.571, 0.0)
ob_empty_001.empty_image_offset = (0.0, 0.0)
ob_empty_001.lineart.crease_threshold = 0.0
ob_torus_005.location = (0.0, 1.096, 0.0)
ob_torus_005.lineart.crease_threshold = 0.0
_m = ob_torus_005.modifiers.new('Array', 'ARRAY')
_m.count = 4
_m.constant_offset_displace = (0.0, 0.0, 0.0)
_m.relative_offset_displace = (0.0, 0.0, 0.0)
_m.use_object_offset = True
_m.offset_object = ob_empty_001
ob_cylinder_002.location = (0.0, 1.096, 0.0)
ob_cylinder_002.lineart.crease_threshold = 0.0
ob_torus_004.location = (0.0, 1.096, 0.0)
ob_torus_004.lineart.crease_threshold = 0.0
ob_plane.location = (1.0, 0.0, 0.0)
ob_plane.rotation_euler = (-0.0, 1.571, 0.0)
ob_plane.lineart.crease_threshold = 0.0

# ---- collection membership
col_collection_1.objects.link(ob_torus_002)
col_collection_1.objects.link(ob_cylinder)
col_collection_1.objects.link(ob_empty)
col_collection_1.objects.link(ob_torus_003)
col_collection_1.objects.link(ob_torus_001)
col_collection_1.objects.link(ob_lamp)
col_collection_1.objects.link(ob_camera)
col_collection_5.objects.link(ob_cube)
col_collection_5.objects.link(ob_camera_002)
col_collection_5.objects.link(ob_lamp_002)
col_collection_5.objects.link(ob_empty_002)
col_collection_5.objects.link(ob_torus_007)
col_collection_5.objects.link(ob_cylinder_003)
col_collection_5.objects.link(ob_torus_006)
col_collection_6.objects.link(ob_torus_009)
col_collection_6.objects.link(ob_cylinder_004)
col_collection_6.objects.link(ob_empty_003)
col_collection_6.objects.link(ob_torus_008)
col_collection_6.objects.link(ob_lamp_003)
col_collection_6.objects.link(ob_camera_003)
col_collection_6.objects.link(ob_cube_001)
col_collection_10.objects.link(ob_torus_000)
col_collection_10.objects.link(ob_cylinder_001)
col_collection_15.objects.link(ob_camera_001)
col_collection_15.objects.link(ob_lamp_001)
col_collection_15.objects.link(ob_empty_001)
col_collection_15.objects.link(ob_torus_005)
col_collection_15.objects.link(ob_cylinder_002)
col_collection_15.objects.link(ob_torus_004)
col_collection_20.objects.link(ob_plane)

# ---- scene / render settings (as saved in the file)
scene.camera = ob_camera
scene.frame_start = 1; scene.frame_end = 250; scene.frame_set(242)
scene.render.engine = 'BLENDER_EEVEE_NEXT'
scene.render.resolution_percentage = 50
scene.render.dither_intensity = 0.0
scene.cycles.use_denoising = False
scene.cycles.samples = 10
scene.cycles.sampling_pattern = 'TABULATED_SOBOL'
scene.cycles.light_sampling_threshold = 0.0
scene.cycles.use_adaptive_sampling = False
scene.cycles.use_light_tree = False
scene.cycles.blur_glossy = 0.0
scene.cycles.pixel_filter_type = 'GAUSSIAN'
scene.cycles.sample_clamp_indirect = 0.0
scene.view_settings.view_transform = 'Standard'
bpy.context.view_layer.update()
